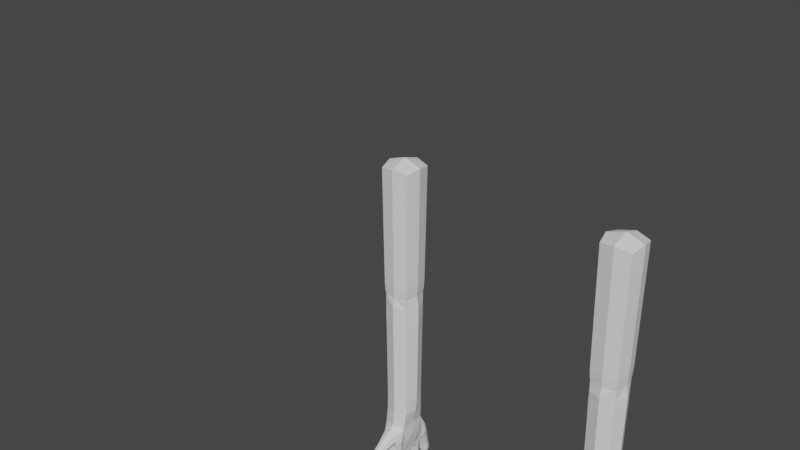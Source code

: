 # Source: arms_edit_jumping.blend  (saved by Blender 2.91.10; exported with 4.5.12 LTS)
import bpy
from mathutils import Matrix  # noqa: F401  (used for matrix-valued properties, if any)

bpy.ops.wm.read_factory_settings(use_empty=True)
scene = bpy.context.scene
scene.name = 'Scene'

# ---- collections
col_collection = bpy.data.collections.new('Collection'); scene.collection.children.link(col_collection)

# ---- world
world_world = bpy.data.worlds.new('World'); scene.world = world_world
world_world.use_nodes = True; world_world.node_tree.nodes.clear()
_N = world_world.node_tree.nodes; _L = world_world.node_tree.links
n0 = _N.new('ShaderNodeOutputWorld'); n0.name = 'World Output'; n0.location = (300, 300)
n1 = _N.new('ShaderNodeBackground'); n1.name = 'Background'; n1.location = (10, 300)
n1.inputs[0].default_value = (0.05088, 0.05088, 0.05088, 1.0)
_L.new(n1.outputs[0], n0.inputs[0])
n0.is_active_output = True
world_world.color = (0.05088, 0.05088, 0.05088)
world_world.use_sun_shadow = False
world_world.sun_shadow_jitter_overblur = 0.0

# ---- meshes
me_cube_001 = bpy.data.meshes.new('Cube.001')
me_cube_001.from_pydata([(0.3085, 2.228, 2.682), (-0.2509, 2.228, 2.661), (-0.2509, 2.788, 2.661), (0.3085, 2.788, 2.682), (0.3456, 2.3, 6.028), (-0.2619, 2.283, 6.062), (-0.2614, 2.792, 6.062), (0.3456, 2.775, 6.028), (-0.483, 2.357, 6.141), (-0.4784, 2.66, 6.139), (-0.453, 2.638, 6.406), (-0.3748, 2.304, 6.433), (-0.4493, 2.353, 6.581), (-0.4476, 2.663, 6.581), (-0.1715, 2.682, 6.741), (-0.1716, 2.334, 6.741), (0.1524, 2.699, 6.713), (0.1524, 2.331, 6.713), (0.4537, 2.66, 6.73), (0.4537, 2.356, 6.73), (0.643, 2.655, 6.527), (0.643, 2.361, 6.527), (-1.002, 2.474, 6.52), (-0.9964, 2.603, 6.518), (-0.9188, 2.601, 6.621), (-0.9243, 2.473, 6.623), (-0.5487, 2.444, 7.726), (-0.5487, 2.573, 7.726), (-0.4217, 2.573, 7.749), (-0.4217, 2.444, 7.749), (-0.07445, 2.444, 7.939), (-0.07445, 2.573, 7.939), (0.05441, 2.573, 7.942), (0.05441, 2.444, 7.942), (0.5088, 2.573, 7.646), (0.5088, 2.444, 7.646), (0.3811, 2.444, 7.664), (0.3811, 2.573, 7.664), (0.8389, 2.573, 7.302), (0.8389, 2.444, 7.302), (0.7137, 2.444, 7.333), (0.7137, 2.573, 7.333), (-0.7394, 2.429, 6.295), (-0.7317, 2.618, 6.292), (-0.6363, 2.616, 6.454), (-0.644, 2.428, 6.457), (-0.4835, 2.419, 7.209), (-0.4835, 2.598, 7.209), (-0.3071, 2.598, 7.24), (-0.3071, 2.419, 7.24), (-0.08454, 2.419, 7.361), (-0.08454, 2.598, 7.361), (0.09447, 2.598, 7.366), (0.09447, 2.419, 7.366), (0.4704, 2.598, 7.201), (0.4704, 2.419, 7.201), (0.2935, 2.419, 7.229), (0.2935, 2.598, 7.229), (0.7932, 2.598, 7.025), (0.7932, 2.419, 7.025), (0.622, 2.419, 7.078), (0.622, 2.598, 7.078), (0.3081, 2.229, 3.239), (-0.2505, 2.229, 3.239), (-0.2505, 2.787, 3.239), (0.3081, 2.787, 3.239), (0.2899, 2.247, 5.288), (-0.2323, 2.247, 5.295), (-0.2323, 2.769, 5.295), (0.2899, 2.769, 5.288), (-0.9065, 2.447, 6.421), (-0.899, 2.619, 6.418), (-0.7974, 2.617, 6.556), (-0.805, 2.445, 6.559), (-0.5136, 2.422, 7.402), (-0.5136, 2.594, 7.402), (-0.3443, 2.594, 7.431), (-0.3443, 2.422, 7.431), (-0.5458, 2.422, 7.585), (-0.5458, 2.594, 7.585), (-0.3765, 2.594, 7.615), (-0.3765, 2.422, 7.615), (-0.08656, 2.422, 7.578), (-0.08656, 2.594, 7.578), (0.08525, 2.594, 7.582), (0.08525, 2.422, 7.582), (-0.09191, 2.422, 7.784), (-0.09191, 2.594, 7.784), (0.0799, 2.594, 7.788), (0.0799, 2.422, 7.788), (0.5032, 2.594, 7.452), (0.5032, 2.422, 7.452), (0.333, 2.422, 7.476), (0.333, 2.594, 7.476), (0.8322, 2.594, 7.185), (0.8322, 2.422, 7.185), (0.6657, 2.422, 7.227), (0.6657, 2.594, 7.227), (-0.46, 2.399, 6.96), (-0.46, 2.617, 6.96), (-0.2522, 2.617, 7.005), (-0.2522, 2.399, 7.005), (-0.09324, 2.399, 7.09), (-0.09324, 2.617, 7.09), (0.1129, 2.617, 7.095), (0.1129, 2.399, 7.095), (0.4435, 2.617, 6.964), (0.4435, 2.399, 6.964), (0.2431, 2.399, 7.0), (0.2431, 2.617, 7.0), (0.7447, 2.617, 6.824), (0.7447, 2.399, 6.824), (0.5499, 2.399, 6.899), (0.5499, 2.617, 6.899), (-0.5452, 2.384, 6.153), (-0.5384, 2.639, 6.151), (-0.4593, 2.383, 6.408), (0.5234, 2.696, 6.317), (0.6792, 2.508, 6.494), (-1.016, 2.539, 6.514), (0.5234, 2.32, 6.317), (0.4444, 2.508, 5.963), (0.5468, 2.31, 6.617), (-0.9649, 2.617, 6.575), (0.3436, 2.362, 6.696), (0.2602, 2.285, 6.364), (-0.04642, 2.278, 6.383), (0.0444, 2.275, 5.982), (-0.3634, 2.508, 5.934), (0.04444, 2.858, 5.981), (-0.4502, 2.371, 6.455), (0.3436, 2.712, 6.696), (-0.9209, 2.537, 6.639), (0.2602, 2.79, 6.364), (0.5468, 2.706, 6.617), (-0.04636, 2.797, 6.383), (-0.5578, 2.511, 6.104), (-0.5035, 2.335, 6.281), (-0.4401, 2.51, 6.455), (-0.504, 2.645, 6.133), (-0.2415, 2.303, 6.419), (-0.03072, 2.355, 6.726), (-0.03069, 2.719, 6.726), (-0.446, 2.646, 6.453), (-0.51, 2.372, 6.135), (-0.3386, 2.306, 6.633), (-0.9717, 2.46, 6.578), (-0.4586, 2.304, 6.334), (-0.414, 2.318, 6.135), (-0.4907, 2.508, 6.07), (0.0288, 2.849, 2.652), (-0.4114, 2.698, 6.134), (-0.2408, 2.772, 6.419), (-0.4539, 2.712, 6.332), (-0.3122, 2.508, 2.678), (-0.3378, 2.711, 6.633), (-0.4695, 2.508, 6.629), (0.0288, 2.167, 2.652), (0.3698, 2.508, 2.678), (-0.4945, 2.686, 6.278), (-0.487, 2.43, 7.748), (-0.4096, 2.508, 7.761), (-0.487, 2.587, 7.748), (-0.5644, 2.508, 7.734), (-0.01032, 2.43, 7.952), (0.06823, 2.508, 7.954), (-0.01032, 2.587, 7.952), (-0.08886, 2.508, 7.95), (0.4469, 2.587, 7.669), (0.3691, 2.508, 7.68), (0.4469, 2.43, 7.669), (0.5247, 2.508, 7.658), (0.7783, 2.587, 7.326), (0.7019, 2.508, 7.344), (0.7783, 2.43, 7.326), (0.8546, 2.508, 7.307), (0.3078, 2.229, 2.911), (0.0288, 2.124, 3.239), (-0.2502, 2.229, 2.911), (-0.3553, 2.508, 3.239), (-0.2502, 2.787, 2.911), (0.0288, 2.892, 3.239), (0.3078, 2.787, 2.911), (0.4129, 2.508, 3.239), (0.3027, 2.234, 3.589), (0.0288, 2.149, 5.291), (-0.2452, 2.234, 3.59), (-0.3302, 2.508, 5.296), (-0.2452, 2.782, 3.59), (0.0288, 2.867, 5.291), (0.3027, 2.782, 3.589), (0.3878, 2.508, 5.287), (0.2962, 2.246, 5.636), (-0.236, 2.244, 5.653), (-0.2359, 2.772, 5.653), (0.2962, 2.77, 5.636), (-0.8301, 2.442, 6.363), (-0.9218, 2.534, 6.393), (-0.8224, 2.616, 6.36), (-0.7534, 2.524, 6.263), (-0.8468, 2.65, 6.487), (-0.7245, 2.614, 6.504), (-0.6825, 2.652, 6.373), (-0.7822, 2.53, 6.584), (-0.7322, 2.44, 6.506), (-0.6223, 2.522, 6.486), (-0.8572, 2.414, 6.49), (-0.6932, 2.393, 6.377), (-0.9726, 2.455, 6.475), (-0.9655, 2.619, 6.473), (-0.8667, 2.617, 6.604), (-0.8738, 2.452, 6.607), (-0.4978, 2.422, 7.309), (-0.5454, 2.508, 7.396), (-0.4978, 2.595, 7.309), (-0.5165, 2.508, 7.203), (-0.429, 2.626, 7.417), (-0.3276, 2.595, 7.339), (-0.3953, 2.631, 7.224), (-0.3126, 2.508, 7.437), (-0.3276, 2.422, 7.339), (-0.274, 2.508, 7.245), (-0.429, 2.39, 7.417), (-0.3953, 2.385, 7.224), (-0.5297, 2.422, 7.494), (-0.5775, 2.508, 7.58), (-0.5297, 2.594, 7.494), (-0.4611, 2.626, 7.6), (-0.3604, 2.594, 7.523), (-0.3447, 2.508, 7.62), (-0.3604, 2.422, 7.523), (-0.4611, 2.39, 7.6), (-0.5572, 2.426, 7.672), (-0.5572, 2.59, 7.672), (-0.3951, 2.59, 7.7), (-0.3951, 2.426, 7.7), (-0.0843, 2.422, 7.473), (-0.1188, 2.508, 7.577), (-0.0843, 2.595, 7.473), (-0.1181, 2.508, 7.36), (-0.0006518, 2.626, 7.58), (0.08841, 2.595, 7.478), (0.004966, 2.631, 7.364), (0.1175, 2.508, 7.583), (0.08841, 2.422, 7.478), (0.128, 2.508, 7.367), (-0.0006526, 2.39, 7.58), (0.004966, 2.385, 7.364), (-0.08924, 2.422, 7.681), (-0.1241, 2.508, 7.783), (-0.08923, 2.594, 7.681), (-0.006006, 2.626, 7.786), (0.08258, 2.594, 7.685), (0.1121, 2.508, 7.789), (0.08258, 2.422, 7.685), (-0.006007, 2.39, 7.786), (-0.09074, 2.426, 7.881), (-0.09074, 2.59, 7.881), (0.07371, 2.59, 7.885), (0.07371, 2.426, 7.885), (0.4856, 2.595, 7.325), (0.5351, 2.508, 7.447), (0.4856, 2.422, 7.325), (0.5036, 2.508, 7.196), (0.4181, 2.39, 7.464), (0.3147, 2.422, 7.35), (0.3819, 2.385, 7.215), (0.3011, 2.508, 7.481), (0.3147, 2.595, 7.35), (0.2603, 2.508, 7.234), (0.4181, 2.626, 7.464), (0.3819, 2.631, 7.215), (0.5163, 2.59, 7.572), (0.5163, 2.426, 7.572), (0.3534, 2.426, 7.595), (0.3534, 2.59, 7.595), (0.8134, 2.595, 7.108), (0.8634, 2.508, 7.177), (0.8134, 2.422, 7.108), (0.8252, 2.508, 7.016), (0.7489, 2.39, 7.206), (0.6469, 2.422, 7.154), (0.7076, 2.385, 7.052), (0.6345, 2.508, 7.235), (0.6469, 2.595, 7.154), (0.5899, 2.508, 7.088), (0.7489, 2.626, 7.206), (0.7076, 2.631, 7.052), (0.8459, 2.59, 7.256), (0.8459, 2.426, 7.256), (0.6861, 2.426, 7.295), (0.6861, 2.59, 7.295), (-0.6317, 2.406, 6.215), (-0.6243, 2.628, 6.213), (-0.5295, 2.627, 6.414), (-0.5368, 2.405, 6.416), (-0.4492, 2.384, 6.799), (-0.499, 2.508, 6.952), (-0.449, 2.632, 6.799), (-0.3561, 2.658, 6.983), (-0.2246, 2.634, 6.872), (-0.2132, 2.508, 7.014), (-0.2246, 2.382, 6.872), (-0.1573, 2.508, 6.836), (-0.3561, 2.359, 6.983), (-0.4714, 2.411, 7.094), (-0.4714, 2.605, 7.094), (-0.2805, 2.605, 7.129), (-0.2805, 2.411, 7.129), (-0.1021, 2.382, 6.927), (-0.1319, 2.508, 7.089), (-0.1021, 2.634, 6.927), (0.009833, 2.658, 7.093), (0.1168, 2.635, 6.93), (0.1516, 2.508, 7.096), (0.1168, 2.381, 6.93), (0.1649, 2.508, 6.837), (0.009832, 2.359, 7.093), (-0.08862, 2.411, 7.235), (-0.08862, 2.605, 7.235), (0.1046, 2.605, 7.24), (0.1046, 2.411, 7.24), (0.427, 2.632, 6.84), (0.481, 2.508, 6.957), (0.427, 2.384, 6.84), (0.4576, 2.508, 6.769), (0.3433, 2.359, 6.982), (0.2203, 2.381, 6.876), (0.2056, 2.508, 7.007), (0.2203, 2.635, 6.876), (0.3433, 2.658, 6.982), (0.4583, 2.605, 7.083), (0.4583, 2.411, 7.083), (0.268, 2.411, 7.115), (0.268, 2.605, 7.115), (0.7101, 2.631, 6.692), (0.7812, 2.508, 6.81), (0.7101, 2.385, 6.692), (0.6473, 2.359, 6.862), (0.5137, 2.384, 6.795), (0.5134, 2.508, 6.914), (0.5137, 2.632, 6.795), (0.6473, 2.658, 6.862), (0.7706, 2.605, 6.933), (0.7706, 2.411, 6.933), (0.5874, 2.411, 6.995), (0.5874, 2.605, 6.995), (0.0288, 2.131, 3.589), (0.4127, 2.508, 2.907), (0.0288, 2.892, 2.907), (-0.3551, 2.508, 2.907), (0.07885, 2.269, 6.246), (0.4055, 2.508, 3.589), (0.0288, 2.885, 3.589), (0.0288, 2.124, 2.907), (0.7825, 2.508, 7.343), (0.07887, 2.827, 6.245), (-0.3479, 2.508, 3.59), (-0.4327, 2.508, 6.049), (-0.3717, 2.745, 6.367), (-0.3741, 2.271, 6.368), (-0.1118, 2.305, 6.51), (0.4303, 2.746, 6.492), (0.4303, 2.329, 6.492), (0.451, 2.508, 7.699), (-0.01093, 2.508, 7.976), (-0.4907, 2.508, 7.769), (-0.4391, 2.508, 6.512), (-0.1116, 2.769, 6.51), (-0.4799, 2.321, 6.293), (-0.5186, 2.509, 6.075), (-0.9849, 2.539, 6.589), (0.5627, 2.508, 6.257), (-0.4728, 2.696, 6.291), (0.3267, 2.21, 2.427), (0.03039, 2.189, 5.641), (-0.3339, 2.508, 5.648), (0.0304, 2.867, 5.641), (0.3944, 2.508, 5.629), (-0.8446, 2.529, 6.335), (-0.772, 2.647, 6.431), (-0.71, 2.527, 6.532), (-0.7826, 2.408, 6.435), (-0.9884, 2.537, 6.45), (-0.9155, 2.649, 6.538), (-0.8524, 2.534, 6.631), (-0.9253, 2.423, 6.542), (-0.5297, 2.508, 7.303), (-0.4127, 2.627, 7.324), (-0.2957, 2.508, 7.344), (-0.4127, 2.389, 7.324), (-0.5614, 2.508, 7.488), (-0.4451, 2.626, 7.508), (-0.3287, 2.508, 7.529), (-0.4451, 2.39, 7.508), (-0.5878, 2.508, 7.667), (-0.4763, 2.621, 7.687), (-0.3649, 2.508, 7.706), (-0.4763, 2.395, 7.687), (-0.1167, 2.508, 7.473), (0.002058, 2.627, 7.476), (0.1208, 2.508, 7.479), (0.002058, 2.389, 7.476), (-0.1214, 2.508, 7.68), (-0.003329, 2.626, 7.683), (0.1148, 2.508, 7.686), (-0.00333, 2.39, 7.683), (-0.1217, 2.508, 7.881), (-0.008543, 2.621, 7.884), (0.1046, 2.508, 7.887), (-0.008543, 2.395, 7.884), (0.5176, 2.508, 7.32), (0.4002, 2.389, 7.337), (0.2827, 2.508, 7.355), (0.4002, 2.627, 7.337), (0.5471, 2.508, 7.569), (0.435, 2.395, 7.585), (0.323, 2.508, 7.601), (0.435, 2.621, 7.585), (0.8446, 2.508, 7.099), (0.7301, 2.389, 7.131), (0.6157, 2.508, 7.162), (0.7301, 2.627, 7.131), (0.8761, 2.508, 7.249), (0.7662, 2.395, 7.276), (0.6563, 2.508, 7.303), (0.7662, 2.621, 7.276), (-0.6458, 2.517, 6.176), (-0.5755, 2.669, 6.313), (-0.5154, 2.516, 6.453), (-0.5857, 2.364, 6.316), (-0.4882, 2.508, 6.792), (-0.3389, 2.678, 6.832), (-0.1848, 2.508, 6.892), (-0.339, 2.338, 6.832), (-0.5072, 2.508, 7.088), (-0.376, 2.642, 7.112), (-0.2447, 2.508, 7.135), (-0.376, 2.374, 7.112), (-0.138, 2.508, 6.934), (0.005464, 2.679, 6.926), (0.1554, 2.508, 6.94), (0.005461, 2.337, 6.926), (-0.1248, 2.508, 7.234), (0.007979, 2.642, 7.237), (0.1408, 2.508, 7.241), (0.007978, 2.374, 7.237), (0.4615, 2.508, 6.837), (0.3266, 2.338, 6.854), (0.185, 2.508, 6.891), (0.3266, 2.678, 6.854), (0.494, 2.508, 7.077), (0.3631, 2.374, 7.099), (0.2323, 2.508, 7.121), (0.3631, 2.642, 7.099), (0.7472, 2.508, 6.673), (0.6112, 2.339, 6.742), (0.4801, 2.508, 6.814), (0.6112, 2.677, 6.742), (0.8049, 2.508, 6.921), (0.679, 2.374, 6.964), (0.553, 2.508, 7.007), (0.679, 2.642, 6.964), (0.3159, 2.221, 2.618), (-0.2583, 2.221, 2.618), (-0.2583, 2.795, 2.618), (0.3159, 2.795, 2.618), (0.0288, 2.858, 2.561), (-0.3212, 2.508, 2.561), (0.0288, 2.158, 2.561), (0.3788, 2.508, 2.561), (0.3549, 2.182, -0.2625), (-0.2692, 2.21, 2.427), (-0.2692, 2.806, 2.427), (0.3267, 2.806, 2.427), (0.0288, 2.871, 2.369), (-0.3344, 2.508, 2.369), (0.0288, 2.145, 2.369), (0.392, 2.508, 2.369), (-0.2973, 2.182, -0.2625), (-0.2973, 2.834, -0.2625), (0.3549, 2.834, -0.2625), (0.0288, 2.906, -0.3264), (-0.3687, 2.508, -0.3264), (0.0288, 2.111, -0.3264), (0.4263, 2.508, -0.3264), (0.0288, 2.508, -0.4606)], [], [(66, 185, 347, 184), (185, 67, 186, 347), (347, 186, 63, 177), (184, 347, 177, 62), (65, 183, 348, 182), (183, 62, 176, 348), (348, 176, 0, 158), (182, 348, 158, 3), (64, 181, 349, 180), (181, 65, 182, 349), (349, 182, 3, 150), (180, 349, 150, 2), (63, 179, 350, 178), (179, 64, 180, 350), (350, 180, 2, 154), (178, 350, 154, 1), (17, 126, 351, 125), (5, 127, 351, 126), (4, 125, 351, 127), (69, 191, 352, 190), (191, 66, 184, 352), (352, 184, 62, 183), (190, 352, 183, 65), (68, 189, 353, 188), (189, 69, 190, 353), (353, 190, 65, 181), (188, 353, 181, 64), (62, 177, 354, 176), (177, 63, 178, 354), (354, 178, 1, 157), (176, 354, 157, 0), (41, 173, 355, 172), (173, 40, 174, 355), (355, 174, 39, 175), (172, 355, 175, 38), (6, 135, 356, 129), (16, 133, 356, 135), (7, 129, 356, 133), (67, 187, 357, 186), (187, 68, 188, 357), (357, 188, 64, 179), (186, 357, 179, 63), (9, 151, 358, 149), (151, 6, 128, 358), (358, 128, 5, 148), (149, 358, 148, 8), (13, 155, 359, 153), (155, 14, 152, 359), (359, 152, 6, 151), (153, 359, 151, 9), (12, 147, 360, 145), (147, 8, 148, 360), (360, 148, 5, 140), (145, 360, 140, 15), (15, 140, 361, 141), (5, 126, 361, 140), (17, 141, 361, 126), (18, 134, 362, 131), (134, 20, 117, 362), (362, 117, 7, 133), (131, 362, 133, 16), (19, 124, 363, 122), (124, 17, 125, 363), (363, 125, 4, 120), (122, 363, 120, 21), (37, 169, 364, 168), (169, 36, 170, 364), (364, 170, 35, 171), (168, 364, 171, 34), (33, 165, 365, 164), (165, 32, 166, 365), (365, 166, 31, 167), (164, 365, 167, 30), (29, 161, 366, 160), (161, 28, 162, 366), (366, 162, 27, 163), (160, 366, 163, 26), (13, 143, 367, 156), (143, 10, 138, 367), (367, 138, 116, 130), (156, 367, 130, 12), (6, 152, 368, 135), (14, 142, 368, 152), (16, 135, 368, 142), (12, 130, 369, 147), (130, 116, 137, 369), (369, 137, 114, 144), (147, 369, 144, 8), (8, 144, 370, 149), (144, 114, 136, 370), (370, 136, 115, 139), (149, 370, 139, 9), (25, 132, 371, 146), (132, 24, 123, 371), (371, 123, 23, 119), (146, 371, 119, 22), (7, 117, 372, 121), (117, 20, 118, 372), (372, 118, 21, 120), (121, 372, 120, 4), (9, 139, 373, 153), (139, 115, 159, 373), (373, 159, 10, 143), (153, 373, 143, 13), (2, 150, 467, 465), (157, 1, 464, 469), (158, 0, 463, 470), (1, 154, 468, 464), (4, 127, 375, 192), (127, 5, 193, 375), (375, 193, 67, 185), (192, 375, 185, 66), (5, 128, 376, 193), (128, 6, 194, 376), (376, 194, 68, 187), (193, 376, 187, 67), (6, 129, 377, 194), (129, 7, 195, 377), (377, 195, 69, 189), (194, 377, 189, 68), (7, 121, 378, 195), (121, 4, 192, 378), (378, 192, 66, 191), (195, 378, 191, 69), (70, 197, 379, 196), (197, 71, 198, 379), (379, 198, 43, 199), (196, 379, 199, 42), (71, 200, 380, 198), (200, 72, 201, 380), (380, 201, 44, 202), (198, 380, 202, 43), (72, 203, 381, 201), (203, 73, 204, 381), (381, 204, 45, 205), (201, 381, 205, 44), (73, 206, 382, 204), (206, 70, 196, 382), (382, 196, 42, 207), (204, 382, 207, 45), (22, 119, 383, 208), (119, 23, 209, 383), (383, 209, 71, 197), (208, 383, 197, 70), (23, 123, 384, 209), (123, 24, 210, 384), (384, 210, 72, 200), (209, 384, 200, 71), (24, 132, 385, 210), (132, 25, 211, 385), (385, 211, 73, 203), (210, 385, 203, 72), (25, 146, 386, 211), (146, 22, 208, 386), (386, 208, 70, 206), (211, 386, 206, 73), (74, 213, 387, 212), (213, 75, 214, 387), (387, 214, 47, 215), (212, 387, 215, 46), (75, 216, 388, 214), (216, 76, 217, 388), (388, 217, 48, 218), (214, 388, 218, 47), (76, 219, 389, 217), (219, 77, 220, 389), (389, 220, 49, 221), (217, 389, 221, 48), (77, 222, 390, 220), (222, 74, 212, 390), (390, 212, 46, 223), (220, 390, 223, 49), (78, 225, 391, 224), (225, 79, 226, 391), (391, 226, 75, 213), (224, 391, 213, 74), (79, 227, 392, 226), (227, 80, 228, 392), (392, 228, 76, 216), (226, 392, 216, 75), (80, 229, 393, 228), (229, 81, 230, 393), (393, 230, 77, 219), (228, 393, 219, 76), (81, 231, 394, 230), (231, 78, 224, 394), (394, 224, 74, 222), (230, 394, 222, 77), (26, 163, 395, 232), (163, 27, 233, 395), (395, 233, 79, 225), (232, 395, 225, 78), (27, 162, 396, 233), (162, 28, 234, 396), (396, 234, 80, 227), (233, 396, 227, 79), (28, 161, 397, 234), (161, 29, 235, 397), (397, 235, 81, 229), (234, 397, 229, 80), (29, 160, 398, 235), (160, 26, 232, 398), (398, 232, 78, 231), (235, 398, 231, 81), (82, 237, 399, 236), (237, 83, 238, 399), (399, 238, 51, 239), (236, 399, 239, 50), (83, 240, 400, 238), (240, 84, 241, 400), (400, 241, 52, 242), (238, 400, 242, 51), (84, 243, 401, 241), (243, 85, 244, 401), (401, 244, 53, 245), (241, 401, 245, 52), (85, 246, 402, 244), (246, 82, 236, 402), (402, 236, 50, 247), (244, 402, 247, 53), (86, 249, 403, 248), (249, 87, 250, 403), (403, 250, 83, 237), (248, 403, 237, 82), (87, 251, 404, 250), (251, 88, 252, 404), (404, 252, 84, 240), (250, 404, 240, 83), (88, 253, 405, 252), (253, 89, 254, 405), (405, 254, 85, 243), (252, 405, 243, 84), (89, 255, 406, 254), (255, 86, 248, 406), (406, 248, 82, 246), (254, 406, 246, 85), (30, 167, 407, 256), (167, 31, 257, 407), (407, 257, 87, 249), (256, 407, 249, 86), (31, 166, 408, 257), (166, 32, 258, 408), (408, 258, 88, 251), (257, 408, 251, 87), (32, 165, 409, 258), (165, 33, 259, 409), (409, 259, 89, 253), (258, 409, 253, 88), (33, 164, 410, 259), (164, 30, 256, 410), (410, 256, 86, 255), (259, 410, 255, 89), (90, 261, 411, 260), (261, 91, 262, 411), (411, 262, 55, 263), (260, 411, 263, 54), (91, 264, 412, 262), (264, 92, 265, 412), (412, 265, 56, 266), (262, 412, 266, 55), (92, 267, 413, 265), (267, 93, 268, 413), (413, 268, 57, 269), (265, 413, 269, 56), (93, 270, 414, 268), (270, 90, 260, 414), (414, 260, 54, 271), (268, 414, 271, 57), (34, 171, 415, 272), (171, 35, 273, 415), (415, 273, 91, 261), (272, 415, 261, 90), (35, 170, 416, 273), (170, 36, 274, 416), (416, 274, 92, 264), (273, 416, 264, 91), (36, 169, 417, 274), (169, 37, 275, 417), (417, 275, 93, 267), (274, 417, 267, 92), (37, 168, 418, 275), (168, 34, 272, 418), (418, 272, 90, 270), (275, 418, 270, 93), (94, 277, 419, 276), (277, 95, 278, 419), (419, 278, 59, 279), (276, 419, 279, 58), (95, 280, 420, 278), (280, 96, 281, 420), (420, 281, 60, 282), (278, 420, 282, 59), (96, 283, 421, 281), (283, 97, 284, 421), (421, 284, 61, 285), (281, 421, 285, 60), (97, 286, 422, 284), (286, 94, 276, 422), (422, 276, 58, 287), (284, 422, 287, 61), (38, 175, 423, 288), (175, 39, 289, 423), (423, 289, 95, 277), (288, 423, 277, 94), (39, 174, 424, 289), (174, 40, 290, 424), (424, 290, 96, 280), (289, 424, 280, 95), (40, 173, 425, 290), (173, 41, 291, 425), (425, 291, 97, 283), (290, 425, 283, 96), (41, 172, 426, 291), (172, 38, 288, 426), (426, 288, 94, 286), (291, 426, 286, 97), (42, 199, 427, 292), (199, 43, 293, 427), (427, 293, 115, 136), (292, 427, 136, 114), (43, 202, 428, 293), (202, 44, 294, 428), (428, 294, 10, 159), (293, 428, 159, 115), (44, 205, 429, 294), (205, 45, 295, 429), (429, 295, 116, 138), (294, 429, 138, 10), (45, 207, 430, 295), (207, 42, 292, 430), (430, 292, 114, 137), (295, 430, 137, 116), (98, 297, 431, 296), (297, 99, 298, 431), (431, 298, 13, 156), (296, 431, 156, 12), (99, 299, 432, 298), (299, 100, 300, 432), (432, 300, 14, 155), (298, 432, 155, 13), (100, 301, 433, 300), (301, 101, 302, 433), (433, 302, 15, 303), (300, 433, 303, 14), (101, 304, 434, 302), (304, 98, 296, 434), (434, 296, 12, 145), (302, 434, 145, 15), (46, 215, 435, 305), (215, 47, 306, 435), (435, 306, 99, 297), (305, 435, 297, 98), (47, 218, 436, 306), (218, 48, 307, 436), (436, 307, 100, 299), (306, 436, 299, 99), (48, 221, 437, 307), (221, 49, 308, 437), (437, 308, 101, 301), (307, 437, 301, 100), (49, 223, 438, 308), (223, 46, 305, 438), (438, 305, 98, 304), (308, 438, 304, 101), (102, 310, 439, 309), (310, 103, 311, 439), (439, 311, 14, 303), (309, 439, 303, 15), (103, 312, 440, 311), (312, 104, 313, 440), (440, 313, 16, 142), (311, 440, 142, 14), (104, 314, 441, 313), (314, 105, 315, 441), (441, 315, 17, 316), (313, 441, 316, 16), (105, 317, 442, 315), (317, 102, 309, 442), (442, 309, 15, 141), (315, 442, 141, 17), (50, 239, 443, 318), (239, 51, 319, 443), (443, 319, 103, 310), (318, 443, 310, 102), (51, 242, 444, 319), (242, 52, 320, 444), (444, 320, 104, 312), (319, 444, 312, 103), (52, 245, 445, 320), (245, 53, 321, 445), (445, 321, 105, 314), (320, 445, 314, 104), (53, 247, 446, 321), (247, 50, 318, 446), (446, 318, 102, 317), (321, 446, 317, 105), (106, 323, 447, 322), (323, 107, 324, 447), (447, 324, 19, 325), (322, 447, 325, 18), (107, 326, 448, 324), (326, 108, 327, 448), (448, 327, 17, 124), (324, 448, 124, 19), (108, 328, 449, 327), (328, 109, 329, 449), (449, 329, 16, 316), (327, 449, 316, 17), (109, 330, 450, 329), (330, 106, 322, 450), (450, 322, 18, 131), (329, 450, 131, 16), (54, 263, 451, 331), (263, 55, 332, 451), (451, 332, 107, 323), (331, 451, 323, 106), (55, 266, 452, 332), (266, 56, 333, 452), (452, 333, 108, 326), (332, 452, 326, 107), (56, 269, 453, 333), (269, 57, 334, 453), (453, 334, 109, 328), (333, 453, 328, 108), (57, 271, 454, 334), (271, 54, 331, 454), (454, 331, 106, 330), (334, 454, 330, 109), (110, 336, 455, 335), (336, 111, 337, 455), (455, 337, 21, 118), (335, 455, 118, 20), (111, 338, 456, 337), (338, 112, 339, 456), (456, 339, 19, 122), (337, 456, 122, 21), (112, 340, 457, 339), (340, 113, 341, 457), (457, 341, 18, 325), (339, 457, 325, 19), (113, 342, 458, 341), (342, 110, 335, 458), (458, 335, 20, 134), (341, 458, 134, 18), (58, 279, 459, 343), (279, 59, 344, 459), (459, 344, 111, 336), (343, 459, 336, 110), (59, 282, 460, 344), (282, 60, 345, 460), (460, 345, 112, 338), (344, 460, 338, 111), (60, 285, 461, 345), (285, 61, 346, 461), (461, 346, 113, 340), (345, 461, 340, 112), (61, 287, 462, 346), (287, 58, 343, 462), (462, 343, 110, 342), (346, 462, 342, 113), (464, 468, 476, 472), (463, 469, 477, 374), (466, 470, 478, 474), (467, 466, 474, 475), (154, 2, 465, 468), (3, 158, 470, 466), (0, 157, 469, 463), (150, 3, 466, 467), (475, 474, 481, 482), (476, 473, 480, 483), (477, 472, 479, 484), (478, 374, 471, 485), (465, 467, 475, 473), (470, 463, 374, 478), (469, 464, 472, 477), (468, 465, 473, 476), (471, 484, 486, 485), (484, 479, 483, 486), (486, 483, 480, 482), (485, 486, 482, 481), (474, 478, 485, 481), (374, 477, 484, 471), (472, 476, 483, 479), (473, 475, 482, 480)])
me_cube_001.use_remesh_fix_poles = True
me_cube_001.use_remesh_preserve_attributes = False
me_cube_001.update()
me_cube_002 = bpy.data.meshes.new('Cube.002')
me_cube_002.from_pydata([(0.3122, 2.254, 2.682), (-0.2472, 2.254, 2.661), (-0.2472, 2.813, 2.661), (0.3122, 2.813, 2.682), (0.3493, 2.326, 6.028), (-0.2582, 2.309, 6.062), (-0.2578, 2.817, 6.062), (0.3493, 2.8, 6.028), (-0.4793, 2.382, 6.141), (-0.4747, 2.685, 6.139), (-0.4493, 2.663, 6.406), (-0.3711, 2.329, 6.433), (-0.4456, 2.378, 6.581), (-0.4439, 2.689, 6.581), (-0.1678, 2.707, 6.741), (-0.1679, 2.359, 6.741), (0.1561, 2.724, 6.713), (0.1561, 2.356, 6.713), (0.4574, 2.685, 6.73), (0.4574, 2.381, 6.73), (0.6467, 2.68, 6.527), (0.6467, 2.387, 6.527), (-0.9983, 2.5, 6.52), (-0.9927, 2.628, 6.518), (-0.9151, 2.627, 6.621), (-0.9206, 2.498, 6.623), (-0.545, 2.469, 7.726), (-0.545, 2.598, 7.726), (-0.418, 2.598, 7.749), (-0.418, 2.469, 7.749), (-0.07077, 2.469, 7.939), (-0.07077, 2.598, 7.939), (0.05809, 2.598, 7.942), (0.05809, 2.469, 7.942), (0.5124, 2.598, 7.646), (0.5124, 2.469, 7.646), (0.3848, 2.469, 7.664), (0.3848, 2.598, 7.664), (0.8426, 2.598, 7.302), (0.8426, 2.469, 7.302), (0.7173, 2.469, 7.333), (0.7173, 2.598, 7.333), (-0.7357, 2.455, 6.295), (-0.728, 2.643, 6.292), (-0.6326, 2.641, 6.454), (-0.6404, 2.453, 6.457), (-0.4798, 2.444, 7.209), (-0.4798, 2.623, 7.209), (-0.3034, 2.623, 7.24), (-0.3034, 2.444, 7.24), (-0.08085, 2.444, 7.361), (-0.08085, 2.623, 7.361), (0.09815, 2.623, 7.366), (0.09815, 2.444, 7.366), (0.4741, 2.623, 7.201), (0.4741, 2.444, 7.201), (0.2972, 2.444, 7.229), (0.2972, 2.623, 7.229), (0.7968, 2.623, 7.025), (0.7968, 2.444, 7.025), (0.6257, 2.444, 7.078), (0.6257, 2.623, 7.078), (0.3118, 2.254, 3.239), (-0.2469, 2.254, 3.239), (-0.2469, 2.813, 3.239), (0.3118, 2.813, 3.239), (0.2936, 2.272, 5.288), (-0.2286, 2.272, 5.295), (-0.2286, 2.795, 5.295), (0.2936, 2.795, 5.288), (-0.9029, 2.473, 6.421), (-0.8953, 2.644, 6.418), (-0.7938, 2.642, 6.556), (-0.8013, 2.47, 6.559), (-0.51, 2.447, 7.402), (-0.51, 2.619, 7.402), (-0.3407, 2.619, 7.431), (-0.3407, 2.447, 7.431), (-0.5421, 2.447, 7.585), (-0.5421, 2.619, 7.585), (-0.3728, 2.619, 7.615), (-0.3728, 2.447, 7.615), (-0.08288, 2.447, 7.578), (-0.08288, 2.619, 7.578), (0.08894, 2.619, 7.582), (0.08893, 2.447, 7.582), (-0.08823, 2.447, 7.784), (-0.08823, 2.619, 7.784), (0.08358, 2.619, 7.788), (0.08358, 2.447, 7.788), (0.5068, 2.619, 7.452), (0.5068, 2.447, 7.452), (0.3367, 2.447, 7.476), (0.3367, 2.619, 7.476), (0.8359, 2.619, 7.185), (0.8359, 2.447, 7.185), (0.6694, 2.447, 7.227), (0.6694, 2.619, 7.227), (-0.4563, 2.425, 6.96), (-0.4563, 2.642, 6.96), (-0.2485, 2.642, 7.005), (-0.2485, 2.425, 7.005), (-0.08956, 2.425, 7.09), (-0.08956, 2.642, 7.09), (0.1166, 2.642, 7.095), (0.1166, 2.425, 7.095), (0.4471, 2.642, 6.964), (0.4471, 2.425, 6.964), (0.2468, 2.425, 7.0), (0.2468, 2.642, 7.0), (0.7484, 2.642, 6.824), (0.7484, 2.425, 6.824), (0.5536, 2.425, 6.899), (0.5536, 2.642, 6.899), (-0.5415, 2.409, 6.153), (-0.5347, 2.664, 6.151), (-0.4556, 2.408, 6.408), (0.5271, 2.721, 6.317), (0.6829, 2.533, 6.494), (-1.012, 2.565, 6.514), (0.5271, 2.345, 6.317), (0.4481, 2.533, 5.963), (0.5505, 2.336, 6.617), (-0.9612, 2.642, 6.575), (0.3473, 2.388, 6.696), (0.2639, 2.31, 6.364), (-0.04274, 2.303, 6.383), (0.04809, 2.3, 5.982), (-0.3598, 2.533, 5.934), (0.04813, 2.883, 5.981), (-0.4466, 2.396, 6.455), (0.3473, 2.737, 6.696), (-0.9173, 2.563, 6.639), (0.2639, 2.815, 6.364), (0.5505, 2.731, 6.617), (-0.04268, 2.822, 6.383), (-0.5542, 2.536, 6.104), (-0.4998, 2.361, 6.281), (-0.4364, 2.536, 6.455), (-0.5003, 2.671, 6.133), (-0.2379, 2.328, 6.419), (-0.02704, 2.38, 6.726), (-0.02701, 2.745, 6.726), (-0.4423, 2.671, 6.453), (-0.5063, 2.397, 6.135), (-0.335, 2.331, 6.633), (-0.968, 2.485, 6.578), (-0.4549, 2.329, 6.334), (-0.4104, 2.343, 6.135), (-0.4871, 2.534, 6.07), (0.03248, 2.874, 2.652), (-0.4078, 2.724, 6.134), (-0.2371, 2.797, 6.419), (-0.4502, 2.738, 6.332), (-0.3085, 2.533, 2.678), (-0.3341, 2.736, 6.633), (-0.4658, 2.533, 6.629), (0.03248, 2.192, 2.652), (0.3735, 2.533, 2.678), (-0.4908, 2.711, 6.278), (-0.4833, 2.455, 7.748), (-0.4059, 2.533, 7.761), (-0.4833, 2.612, 7.748), (-0.5607, 2.533, 7.734), (-0.006634, 2.455, 7.952), (0.07191, 2.533, 7.954), (-0.006633, 2.612, 7.952), (-0.08518, 2.533, 7.95), (0.4506, 2.612, 7.669), (0.3728, 2.533, 7.68), (0.4506, 2.455, 7.669), (0.5284, 2.533, 7.658), (0.7819, 2.612, 7.326), (0.7056, 2.533, 7.344), (0.7819, 2.455, 7.326), (0.8583, 2.533, 7.307), (0.3115, 2.254, 2.911), (0.03248, 2.149, 3.239), (-0.2465, 2.254, 2.911), (-0.3516, 2.533, 3.239), (-0.2465, 2.812, 2.911), (0.03248, 2.917, 3.239), (0.3115, 2.812, 2.911), (0.4166, 2.533, 3.239), (0.3064, 2.259, 3.589), (0.03248, 2.174, 5.291), (-0.2415, 2.259, 3.59), (-0.3265, 2.533, 5.296), (-0.2415, 2.807, 3.59), (0.03248, 2.893, 5.291), (0.3064, 2.807, 3.589), (0.3915, 2.533, 5.287), (0.2999, 2.271, 5.636), (-0.2323, 2.269, 5.653), (-0.2322, 2.797, 5.653), (0.2999, 2.795, 5.636), (-0.8264, 2.467, 6.363), (-0.9181, 2.559, 6.393), (-0.8187, 2.641, 6.36), (-0.7497, 2.549, 6.263), (-0.8431, 2.675, 6.487), (-0.7208, 2.639, 6.504), (-0.6789, 2.677, 6.373), (-0.7785, 2.556, 6.584), (-0.7285, 2.465, 6.506), (-0.6186, 2.547, 6.486), (-0.8535, 2.439, 6.49), (-0.6895, 2.418, 6.377), (-0.9689, 2.48, 6.475), (-0.9618, 2.644, 6.473), (-0.863, 2.642, 6.604), (-0.8701, 2.478, 6.607), (-0.4941, 2.447, 7.309), (-0.5417, 2.533, 7.396), (-0.4941, 2.62, 7.309), (-0.5129, 2.533, 7.203), (-0.4253, 2.652, 7.417), (-0.324, 2.62, 7.339), (-0.3916, 2.656, 7.224), (-0.3089, 2.533, 7.437), (-0.324, 2.447, 7.339), (-0.2703, 2.533, 7.245), (-0.4253, 2.415, 7.417), (-0.3916, 2.41, 7.224), (-0.526, 2.447, 7.494), (-0.5738, 2.533, 7.58), (-0.526, 2.619, 7.494), (-0.4574, 2.652, 7.6), (-0.3567, 2.619, 7.523), (-0.341, 2.533, 7.62), (-0.3567, 2.447, 7.523), (-0.4574, 2.415, 7.6), (-0.5535, 2.451, 7.672), (-0.5535, 2.616, 7.672), (-0.3915, 2.616, 7.7), (-0.3915, 2.451, 7.7), (-0.08062, 2.447, 7.473), (-0.1151, 2.533, 7.577), (-0.08062, 2.62, 7.473), (-0.1144, 2.533, 7.36), (0.00303, 2.652, 7.58), (0.0921, 2.62, 7.478), (0.008649, 2.656, 7.364), (0.1211, 2.533, 7.583), (0.09209, 2.447, 7.478), (0.1317, 2.533, 7.367), (0.003029, 2.415, 7.58), (0.008648, 2.41, 7.364), (-0.08555, 2.447, 7.681), (-0.1204, 2.533, 7.783), (-0.08555, 2.619, 7.681), (-0.002324, 2.652, 7.786), (0.08626, 2.619, 7.685), (0.1158, 2.533, 7.789), (0.08626, 2.447, 7.685), (-0.002325, 2.415, 7.786), (-0.08706, 2.451, 7.881), (-0.08706, 2.616, 7.881), (0.07739, 2.616, 7.885), (0.07739, 2.451, 7.885), (0.4893, 2.62, 7.325), (0.5387, 2.533, 7.447), (0.4893, 2.447, 7.325), (0.5072, 2.533, 7.196), (0.4218, 2.415, 7.464), (0.3184, 2.447, 7.35), (0.3856, 2.41, 7.215), (0.3048, 2.533, 7.481), (0.3184, 2.62, 7.35), (0.264, 2.533, 7.234), (0.4218, 2.652, 7.464), (0.3856, 2.656, 7.215), (0.52, 2.616, 7.572), (0.52, 2.451, 7.572), (0.3571, 2.451, 7.595), (0.3571, 2.616, 7.595), (0.817, 2.62, 7.108), (0.8671, 2.533, 7.177), (0.817, 2.447, 7.108), (0.8289, 2.533, 7.016), (0.7526, 2.415, 7.206), (0.6506, 2.447, 7.154), (0.7113, 2.41, 7.052), (0.6381, 2.533, 7.235), (0.6506, 2.62, 7.154), (0.5936, 2.533, 7.088), (0.7526, 2.652, 7.206), (0.7113, 2.656, 7.052), (0.8496, 2.616, 7.256), (0.8496, 2.451, 7.256), (0.6898, 2.451, 7.295), (0.6898, 2.616, 7.295), (-0.628, 2.431, 6.215), (-0.6206, 2.653, 6.213), (-0.5258, 2.652, 6.414), (-0.5331, 2.43, 6.416), (-0.4455, 2.409, 6.799), (-0.4953, 2.533, 6.952), (-0.4454, 2.657, 6.799), (-0.3524, 2.683, 6.983), (-0.2209, 2.659, 6.872), (-0.2096, 2.533, 7.014), (-0.2209, 2.408, 6.872), (-0.1536, 2.533, 6.836), (-0.3524, 2.384, 6.983), (-0.4677, 2.436, 7.094), (-0.4677, 2.631, 7.094), (-0.2768, 2.631, 7.129), (-0.2768, 2.436, 7.129), (-0.09843, 2.408, 6.927), (-0.1282, 2.533, 7.089), (-0.09842, 2.659, 6.927), (0.01351, 2.683, 7.093), (0.1205, 2.66, 6.93), (0.1552, 2.533, 7.096), (0.1205, 2.406, 6.93), (0.1686, 2.533, 6.837), (0.01351, 2.384, 7.093), (-0.08493, 2.436, 7.235), (-0.08493, 2.631, 7.235), (0.1083, 2.631, 7.24), (0.1083, 2.436, 7.24), (0.4307, 2.657, 6.84), (0.4847, 2.533, 6.957), (0.4307, 2.41, 6.84), (0.4613, 2.533, 6.769), (0.347, 2.384, 6.982), (0.224, 2.406, 6.876), (0.2092, 2.533, 7.007), (0.224, 2.66, 6.876), (0.347, 2.683, 6.982), (0.462, 2.631, 7.083), (0.462, 2.436, 7.083), (0.2717, 2.436, 7.115), (0.2717, 2.631, 7.115), (0.7138, 2.657, 6.692), (0.7849, 2.533, 6.81), (0.7138, 2.41, 6.692), (0.651, 2.384, 6.862), (0.5174, 2.41, 6.795), (0.5171, 2.533, 6.914), (0.5174, 2.657, 6.795), (0.651, 2.683, 6.862), (0.7743, 2.631, 6.933), (0.7743, 2.436, 6.933), (0.5911, 2.436, 6.995), (0.5911, 2.631, 6.995), (0.03248, 2.157, 3.589), (0.4164, 2.533, 2.907), (0.03248, 2.917, 2.907), (-0.3514, 2.533, 2.907), (0.08253, 2.295, 6.246), (0.4092, 2.533, 3.589), (0.03248, 2.91, 3.589), (0.03248, 2.149, 2.907), (0.7861, 2.533, 7.343), (0.08255, 2.853, 6.245), (-0.3442, 2.533, 3.59), (-0.429, 2.533, 6.049), (-0.368, 2.77, 6.367), (-0.3705, 2.297, 6.368), (-0.1081, 2.33, 6.51), (0.4339, 2.771, 6.492), (0.4339, 2.354, 6.492), (0.4547, 2.533, 7.699), (-0.007249, 2.533, 7.976), (-0.487, 2.533, 7.769), (-0.4355, 2.534, 6.512), (-0.108, 2.794, 6.51), (-0.4762, 2.346, 6.293), (-0.515, 2.534, 6.075), (-0.9812, 2.565, 6.589), (0.5664, 2.533, 6.257), (-0.4691, 2.721, 6.291), (0.3304, 2.235, 2.427), (0.03407, 2.214, 5.641), (-0.3302, 2.533, 5.648), (0.03409, 2.892, 5.641), (0.3981, 2.533, 5.629), (-0.8409, 2.554, 6.335), (-0.7683, 2.673, 6.431), (-0.7063, 2.552, 6.532), (-0.7789, 2.434, 6.435), (-0.9847, 2.563, 6.45), (-0.9119, 2.674, 6.538), (-0.8488, 2.559, 6.631), (-0.9217, 2.448, 6.542), (-0.526, 2.533, 7.303), (-0.4091, 2.652, 7.324), (-0.2921, 2.533, 7.344), (-0.4091, 2.415, 7.324), (-0.5578, 2.533, 7.488), (-0.4414, 2.652, 7.508), (-0.325, 2.533, 7.529), (-0.4414, 2.415, 7.508), (-0.5841, 2.533, 7.667), (-0.4727, 2.647, 7.687), (-0.3612, 2.533, 7.706), (-0.4727, 2.42, 7.687), (-0.113, 2.533, 7.473), (0.00574, 2.652, 7.476), (0.1245, 2.533, 7.479), (0.00574, 2.415, 7.476), (-0.1178, 2.533, 7.68), (0.0003529, 2.652, 7.683), (0.1185, 2.533, 7.686), (0.0003522, 2.415, 7.683), (-0.118, 2.533, 7.881), (-0.004861, 2.647, 7.884), (0.1083, 2.533, 7.887), (-0.004862, 2.42, 7.884), (0.5213, 2.533, 7.32), (0.4038, 2.415, 7.337), (0.2864, 2.533, 7.355), (0.4038, 2.652, 7.337), (0.5508, 2.533, 7.569), (0.4387, 2.42, 7.585), (0.3266, 2.533, 7.601), (0.4387, 2.647, 7.585), (0.8483, 2.533, 7.099), (0.7338, 2.415, 7.131), (0.6193, 2.533, 7.162), (0.7338, 2.652, 7.131), (0.8798, 2.533, 7.249), (0.7699, 2.42, 7.276), (0.66, 2.533, 7.303), (0.7699, 2.647, 7.276), (-0.6421, 2.542, 6.176), (-0.5718, 2.694, 6.313), (-0.5117, 2.541, 6.453), (-0.582, 2.389, 6.316), (-0.4845, 2.533, 6.792), (-0.3353, 2.703, 6.832), (-0.1811, 2.533, 6.892), (-0.3354, 2.364, 6.832), (-0.5036, 2.533, 7.088), (-0.3723, 2.667, 7.112), (-0.241, 2.533, 7.135), (-0.3723, 2.4, 7.112), (-0.1343, 2.533, 6.934), (0.009146, 2.704, 6.926), (0.1591, 2.533, 6.94), (0.009144, 2.363, 6.926), (-0.1212, 2.533, 7.234), (0.01166, 2.667, 7.237), (0.1445, 2.533, 7.241), (0.01166, 2.4, 7.237), (0.4652, 2.533, 6.837), (0.3303, 2.363, 6.854), (0.1886, 2.533, 6.891), (0.3303, 2.703, 6.854), (0.4977, 2.533, 7.077), (0.3668, 2.4, 7.099), (0.236, 2.533, 7.121), (0.3668, 2.667, 7.099), (0.7509, 2.533, 6.673), (0.6149, 2.364, 6.742), (0.4837, 2.533, 6.814), (0.6149, 2.702, 6.742), (0.8086, 2.533, 6.921), (0.6827, 2.4, 6.964), (0.5567, 2.533, 7.007), (0.6827, 2.667, 6.964), (0.3196, 2.246, 2.618), (-0.2546, 2.246, 2.618), (-0.2546, 2.82, 2.618), (0.3196, 2.82, 2.618), (0.03248, 2.883, 2.561), (-0.3175, 2.533, 2.561), (0.03248, 2.183, 2.561), (0.3825, 2.533, 2.561), (0.3585, 2.207, -0.2625), (-0.2655, 2.235, 2.427), (-0.2655, 2.831, 2.427), (0.3304, 2.831, 2.427), (0.03248, 2.897, 2.369), (-0.3308, 2.533, 2.369), (0.03248, 2.17, 2.369), (0.3957, 2.533, 2.369), (-0.2936, 2.207, -0.2625), (-0.2936, 2.859, -0.2625), (0.3585, 2.859, -0.2625), (0.03248, 2.931, -0.3264), (-0.365, 2.533, -0.3264), (0.03248, 2.136, -0.3264), (0.43, 2.533, -0.3264), (0.03248, 2.533, -0.4606)], [], [(66, 185, 347, 184), (185, 67, 186, 347), (347, 186, 63, 177), (184, 347, 177, 62), (65, 183, 348, 182), (183, 62, 176, 348), (348, 176, 0, 158), (182, 348, 158, 3), (64, 181, 349, 180), (181, 65, 182, 349), (349, 182, 3, 150), (180, 349, 150, 2), (63, 179, 350, 178), (179, 64, 180, 350), (350, 180, 2, 154), (178, 350, 154, 1), (17, 126, 351, 125), (5, 127, 351, 126), (4, 125, 351, 127), (69, 191, 352, 190), (191, 66, 184, 352), (352, 184, 62, 183), (190, 352, 183, 65), (68, 189, 353, 188), (189, 69, 190, 353), (353, 190, 65, 181), (188, 353, 181, 64), (62, 177, 354, 176), (177, 63, 178, 354), (354, 178, 1, 157), (176, 354, 157, 0), (41, 173, 355, 172), (173, 40, 174, 355), (355, 174, 39, 175), (172, 355, 175, 38), (6, 135, 356, 129), (16, 133, 356, 135), (7, 129, 356, 133), (67, 187, 357, 186), (187, 68, 188, 357), (357, 188, 64, 179), (186, 357, 179, 63), (9, 151, 358, 149), (151, 6, 128, 358), (358, 128, 5, 148), (149, 358, 148, 8), (13, 155, 359, 153), (155, 14, 152, 359), (359, 152, 6, 151), (153, 359, 151, 9), (12, 147, 360, 145), (147, 8, 148, 360), (360, 148, 5, 140), (145, 360, 140, 15), (15, 140, 361, 141), (5, 126, 361, 140), (17, 141, 361, 126), (18, 134, 362, 131), (134, 20, 117, 362), (362, 117, 7, 133), (131, 362, 133, 16), (19, 124, 363, 122), (124, 17, 125, 363), (363, 125, 4, 120), (122, 363, 120, 21), (37, 169, 364, 168), (169, 36, 170, 364), (364, 170, 35, 171), (168, 364, 171, 34), (33, 165, 365, 164), (165, 32, 166, 365), (365, 166, 31, 167), (164, 365, 167, 30), (29, 161, 366, 160), (161, 28, 162, 366), (366, 162, 27, 163), (160, 366, 163, 26), (13, 143, 367, 156), (143, 10, 138, 367), (367, 138, 116, 130), (156, 367, 130, 12), (6, 152, 368, 135), (14, 142, 368, 152), (16, 135, 368, 142), (12, 130, 369, 147), (130, 116, 137, 369), (369, 137, 114, 144), (147, 369, 144, 8), (8, 144, 370, 149), (144, 114, 136, 370), (370, 136, 115, 139), (149, 370, 139, 9), (25, 132, 371, 146), (132, 24, 123, 371), (371, 123, 23, 119), (146, 371, 119, 22), (7, 117, 372, 121), (117, 20, 118, 372), (372, 118, 21, 120), (121, 372, 120, 4), (9, 139, 373, 153), (139, 115, 159, 373), (373, 159, 10, 143), (153, 373, 143, 13), (2, 150, 467, 465), (157, 1, 464, 469), (158, 0, 463, 470), (1, 154, 468, 464), (4, 127, 375, 192), (127, 5, 193, 375), (375, 193, 67, 185), (192, 375, 185, 66), (5, 128, 376, 193), (128, 6, 194, 376), (376, 194, 68, 187), (193, 376, 187, 67), (6, 129, 377, 194), (129, 7, 195, 377), (377, 195, 69, 189), (194, 377, 189, 68), (7, 121, 378, 195), (121, 4, 192, 378), (378, 192, 66, 191), (195, 378, 191, 69), (70, 197, 379, 196), (197, 71, 198, 379), (379, 198, 43, 199), (196, 379, 199, 42), (71, 200, 380, 198), (200, 72, 201, 380), (380, 201, 44, 202), (198, 380, 202, 43), (72, 203, 381, 201), (203, 73, 204, 381), (381, 204, 45, 205), (201, 381, 205, 44), (73, 206, 382, 204), (206, 70, 196, 382), (382, 196, 42, 207), (204, 382, 207, 45), (22, 119, 383, 208), (119, 23, 209, 383), (383, 209, 71, 197), (208, 383, 197, 70), (23, 123, 384, 209), (123, 24, 210, 384), (384, 210, 72, 200), (209, 384, 200, 71), (24, 132, 385, 210), (132, 25, 211, 385), (385, 211, 73, 203), (210, 385, 203, 72), (25, 146, 386, 211), (146, 22, 208, 386), (386, 208, 70, 206), (211, 386, 206, 73), (74, 213, 387, 212), (213, 75, 214, 387), (387, 214, 47, 215), (212, 387, 215, 46), (75, 216, 388, 214), (216, 76, 217, 388), (388, 217, 48, 218), (214, 388, 218, 47), (76, 219, 389, 217), (219, 77, 220, 389), (389, 220, 49, 221), (217, 389, 221, 48), (77, 222, 390, 220), (222, 74, 212, 390), (390, 212, 46, 223), (220, 390, 223, 49), (78, 225, 391, 224), (225, 79, 226, 391), (391, 226, 75, 213), (224, 391, 213, 74), (79, 227, 392, 226), (227, 80, 228, 392), (392, 228, 76, 216), (226, 392, 216, 75), (80, 229, 393, 228), (229, 81, 230, 393), (393, 230, 77, 219), (228, 393, 219, 76), (81, 231, 394, 230), (231, 78, 224, 394), (394, 224, 74, 222), (230, 394, 222, 77), (26, 163, 395, 232), (163, 27, 233, 395), (395, 233, 79, 225), (232, 395, 225, 78), (27, 162, 396, 233), (162, 28, 234, 396), (396, 234, 80, 227), (233, 396, 227, 79), (28, 161, 397, 234), (161, 29, 235, 397), (397, 235, 81, 229), (234, 397, 229, 80), (29, 160, 398, 235), (160, 26, 232, 398), (398, 232, 78, 231), (235, 398, 231, 81), (82, 237, 399, 236), (237, 83, 238, 399), (399, 238, 51, 239), (236, 399, 239, 50), (83, 240, 400, 238), (240, 84, 241, 400), (400, 241, 52, 242), (238, 400, 242, 51), (84, 243, 401, 241), (243, 85, 244, 401), (401, 244, 53, 245), (241, 401, 245, 52), (85, 246, 402, 244), (246, 82, 236, 402), (402, 236, 50, 247), (244, 402, 247, 53), (86, 249, 403, 248), (249, 87, 250, 403), (403, 250, 83, 237), (248, 403, 237, 82), (87, 251, 404, 250), (251, 88, 252, 404), (404, 252, 84, 240), (250, 404, 240, 83), (88, 253, 405, 252), (253, 89, 254, 405), (405, 254, 85, 243), (252, 405, 243, 84), (89, 255, 406, 254), (255, 86, 248, 406), (406, 248, 82, 246), (254, 406, 246, 85), (30, 167, 407, 256), (167, 31, 257, 407), (407, 257, 87, 249), (256, 407, 249, 86), (31, 166, 408, 257), (166, 32, 258, 408), (408, 258, 88, 251), (257, 408, 251, 87), (32, 165, 409, 258), (165, 33, 259, 409), (409, 259, 89, 253), (258, 409, 253, 88), (33, 164, 410, 259), (164, 30, 256, 410), (410, 256, 86, 255), (259, 410, 255, 89), (90, 261, 411, 260), (261, 91, 262, 411), (411, 262, 55, 263), (260, 411, 263, 54), (91, 264, 412, 262), (264, 92, 265, 412), (412, 265, 56, 266), (262, 412, 266, 55), (92, 267, 413, 265), (267, 93, 268, 413), (413, 268, 57, 269), (265, 413, 269, 56), (93, 270, 414, 268), (270, 90, 260, 414), (414, 260, 54, 271), (268, 414, 271, 57), (34, 171, 415, 272), (171, 35, 273, 415), (415, 273, 91, 261), (272, 415, 261, 90), (35, 170, 416, 273), (170, 36, 274, 416), (416, 274, 92, 264), (273, 416, 264, 91), (36, 169, 417, 274), (169, 37, 275, 417), (417, 275, 93, 267), (274, 417, 267, 92), (37, 168, 418, 275), (168, 34, 272, 418), (418, 272, 90, 270), (275, 418, 270, 93), (94, 277, 419, 276), (277, 95, 278, 419), (419, 278, 59, 279), (276, 419, 279, 58), (95, 280, 420, 278), (280, 96, 281, 420), (420, 281, 60, 282), (278, 420, 282, 59), (96, 283, 421, 281), (283, 97, 284, 421), (421, 284, 61, 285), (281, 421, 285, 60), (97, 286, 422, 284), (286, 94, 276, 422), (422, 276, 58, 287), (284, 422, 287, 61), (38, 175, 423, 288), (175, 39, 289, 423), (423, 289, 95, 277), (288, 423, 277, 94), (39, 174, 424, 289), (174, 40, 290, 424), (424, 290, 96, 280), (289, 424, 280, 95), (40, 173, 425, 290), (173, 41, 291, 425), (425, 291, 97, 283), (290, 425, 283, 96), (41, 172, 426, 291), (172, 38, 288, 426), (426, 288, 94, 286), (291, 426, 286, 97), (42, 199, 427, 292), (199, 43, 293, 427), (427, 293, 115, 136), (292, 427, 136, 114), (43, 202, 428, 293), (202, 44, 294, 428), (428, 294, 10, 159), (293, 428, 159, 115), (44, 205, 429, 294), (205, 45, 295, 429), (429, 295, 116, 138), (294, 429, 138, 10), (45, 207, 430, 295), (207, 42, 292, 430), (430, 292, 114, 137), (295, 430, 137, 116), (98, 297, 431, 296), (297, 99, 298, 431), (431, 298, 13, 156), (296, 431, 156, 12), (99, 299, 432, 298), (299, 100, 300, 432), (432, 300, 14, 155), (298, 432, 155, 13), (100, 301, 433, 300), (301, 101, 302, 433), (433, 302, 15, 303), (300, 433, 303, 14), (101, 304, 434, 302), (304, 98, 296, 434), (434, 296, 12, 145), (302, 434, 145, 15), (46, 215, 435, 305), (215, 47, 306, 435), (435, 306, 99, 297), (305, 435, 297, 98), (47, 218, 436, 306), (218, 48, 307, 436), (436, 307, 100, 299), (306, 436, 299, 99), (48, 221, 437, 307), (221, 49, 308, 437), (437, 308, 101, 301), (307, 437, 301, 100), (49, 223, 438, 308), (223, 46, 305, 438), (438, 305, 98, 304), (308, 438, 304, 101), (102, 310, 439, 309), (310, 103, 311, 439), (439, 311, 14, 303), (309, 439, 303, 15), (103, 312, 440, 311), (312, 104, 313, 440), (440, 313, 16, 142), (311, 440, 142, 14), (104, 314, 441, 313), (314, 105, 315, 441), (441, 315, 17, 316), (313, 441, 316, 16), (105, 317, 442, 315), (317, 102, 309, 442), (442, 309, 15, 141), (315, 442, 141, 17), (50, 239, 443, 318), (239, 51, 319, 443), (443, 319, 103, 310), (318, 443, 310, 102), (51, 242, 444, 319), (242, 52, 320, 444), (444, 320, 104, 312), (319, 444, 312, 103), (52, 245, 445, 320), (245, 53, 321, 445), (445, 321, 105, 314), (320, 445, 314, 104), (53, 247, 446, 321), (247, 50, 318, 446), (446, 318, 102, 317), (321, 446, 317, 105), (106, 323, 447, 322), (323, 107, 324, 447), (447, 324, 19, 325), (322, 447, 325, 18), (107, 326, 448, 324), (326, 108, 327, 448), (448, 327, 17, 124), (324, 448, 124, 19), (108, 328, 449, 327), (328, 109, 329, 449), (449, 329, 16, 316), (327, 449, 316, 17), (109, 330, 450, 329), (330, 106, 322, 450), (450, 322, 18, 131), (329, 450, 131, 16), (54, 263, 451, 331), (263, 55, 332, 451), (451, 332, 107, 323), (331, 451, 323, 106), (55, 266, 452, 332), (266, 56, 333, 452), (452, 333, 108, 326), (332, 452, 326, 107), (56, 269, 453, 333), (269, 57, 334, 453), (453, 334, 109, 328), (333, 453, 328, 108), (57, 271, 454, 334), (271, 54, 331, 454), (454, 331, 106, 330), (334, 454, 330, 109), (110, 336, 455, 335), (336, 111, 337, 455), (455, 337, 21, 118), (335, 455, 118, 20), (111, 338, 456, 337), (338, 112, 339, 456), (456, 339, 19, 122), (337, 456, 122, 21), (112, 340, 457, 339), (340, 113, 341, 457), (457, 341, 18, 325), (339, 457, 325, 19), (113, 342, 458, 341), (342, 110, 335, 458), (458, 335, 20, 134), (341, 458, 134, 18), (58, 279, 459, 343), (279, 59, 344, 459), (459, 344, 111, 336), (343, 459, 336, 110), (59, 282, 460, 344), (282, 60, 345, 460), (460, 345, 112, 338), (344, 460, 338, 111), (60, 285, 461, 345), (285, 61, 346, 461), (461, 346, 113, 340), (345, 461, 340, 112), (61, 287, 462, 346), (287, 58, 343, 462), (462, 343, 110, 342), (346, 462, 342, 113), (464, 468, 476, 472), (463, 469, 477, 374), (466, 470, 478, 474), (467, 466, 474, 475), (154, 2, 465, 468), (3, 158, 470, 466), (0, 157, 469, 463), (150, 3, 466, 467), (475, 474, 481, 482), (476, 473, 480, 483), (477, 472, 479, 484), (478, 374, 471, 485), (465, 467, 475, 473), (470, 463, 374, 478), (469, 464, 472, 477), (468, 465, 473, 476), (471, 484, 486, 485), (484, 479, 483, 486), (486, 483, 480, 482), (485, 486, 482, 481), (474, 478, 485, 481), (374, 477, 484, 471), (472, 476, 483, 479), (473, 475, 482, 480)])
me_cube_002.use_remesh_fix_poles = True
me_cube_002.use_remesh_preserve_attributes = False
me_cube_002.update()
arm_armature = bpy.data.armatures.new('Armature')  # bones are not reproduced
arm_armature_001 = bpy.data.armatures.new('Armature.001')  # bones are not reproduced

# ---- objects
ob_cube = bpy.data.objects.new('Cube', me_cube_001)
ob_leftarm = bpy.data.objects.new('LeftArm', arm_armature)
ob_rightarm = bpy.data.objects.new('RightArm', arm_armature_001)
ob_cube_001 = bpy.data.objects.new('Cube.001', me_cube_002)

# ---- transforms, parenting, visibility, modifiers, constraints
ob_cube.parent = ob_leftarm
ob_cube.matrix_parent_inverse = Matrix(((7.55e-08, 1.0, 8.47e-22, 2.407e-35), (1.0, -7.55e-08, 1.51e-07, 4.292e-21), (1.51e-07, -1.14e-14, -1.0, -2.842e-14), (-0.0, 0.0, -0.0, 1.0)))
ob_cube.location = (0.0, 0.0, -2.842e-14)
ob_cube.rotation_euler = (3.142, -1.423e-15, 1.571)
ob_cube.lineart.crease_threshold = 0.0
_vg = ob_cube.vertex_groups.new(name='Bone')
for _i, _w in zip([0, 1, 2, 3, 62, 63, 64, 65, 150, 154, 157, 158, 176, 177, 178, 179, 180, 181, 182, 183, 348, 349, 350, 354, 374, 463, 464, 465, 466, 467, 468, 469, 470, 471, 472, 473, 474, 475, 476, 477, 478, 479, 480, 481, 482, 483, 484, 485, 486], [0.7526, 0.7794, 0.7792, 0.7553, 0.0461, 0.0438, 0.04368, 0.04655, 0.794, 0.7655, 0.7933, 0.7704, 0.23, 0.04069, 0.2231, 0.04215, 0.2225, 0.04088, 0.2316, 0.04415, 0.229, 0.2183, 0.225, 0.2178, 0.979, 0.838, 0.8359, 0.836, 0.8393, 0.8866, 0.8871, 0.8869, 0.8897, 0.9997, 0.9787, 0.9787, 0.9791, 0.9873, 0.9873, 0.9873, 0.9875, 0.9998, 0.9997, 0.9998, 1.0, 1.0, 1.0, 1.0, 1.0]): _vg.add([_i], _w, 'REPLACE')
_vg = ob_cube.vertex_groups.new(name='Bone.001')
for _i, _w in zip([4, 5, 6, 7, 66, 67, 68, 69, 121, 125, 126, 127, 128, 129, 133, 135, 148, 151, 185, 187, 189, 191, 192, 193, 194, 195, 351, 356, 358, 375, 376, 377, 378], [0.1664, 0.1021, 0.1254, 0.1524, 0.06004, 0.06037, 0.05833, 0.06001, 0.1557, 0.01136, 0.009445, 0.7439, 0.1509, 0.6084, 0.02803, 0.03245, 0.00772, 0.01751, 0.06106, 0.05631, 0.06016, 0.05802, 0.7145, 0.7291, 0.7031, 0.7123, 0.09518, 0.1074, 0.03845, 0.8018, 0.6737, 0.7581, 0.6865]): _vg.add([_i], _w, 'REPLACE')
_vg = ob_cube.vertex_groups.new(name='Bone.002')
for _i, _w in zip([5, 6, 8, 9, 10, 12, 13, 42, 43, 44, 45, 114, 115, 116, 126, 127, 128, 129, 130, 135, 136, 137, 138, 139, 140, 143, 144, 145, 147, 148, 149, 151, 152, 153, 155, 156, 159, 193, 194, 199, 202, 205, 207, 292, 293, 294, 295, 351, 356, 358, 359, 360, 367, 368, 369, 370, 373, 376, 427, 428, 429, 430], [0.7983, 0.7361, 0.817, 0.8152, 0.3841, 0.09042, 0.08801, 0.02769, 0.0466, 0.0231, 0.001732, 0.7073, 0.7055, 0.361, 0.06541, 0.07387, 0.7781, 0.1203, 0.2888, 0.08785, 0.7249, 0.6252, 0.2793, 0.7866, 0.1909, 0.3019, 0.7899, 0.04251, 0.6273, 0.8498, 0.8481, 0.8445, 0.2235, 0.6107, 0.04726, 0.002948, 0.6202, 0.09642, 0.1147, 0.03623, 0.04201, 0.0006397, 0.01316, 0.2119, 0.2258, 0.1551, 0.133, 0.02881, 0.06297, 0.8792, 0.5611, 0.5695, 0.1565, 0.04735, 0.6546, 0.8145, 0.6416, 0.1515, 0.2177, 0.2096, 0.1126, 0.1854]): _vg.add([_i], _w, 'REPLACE')
_vg = ob_cube.vertex_groups.new(name='Bone.007')
for _i, _w in zip([8, 9, 10, 12, 13, 42, 43, 44, 45, 70, 71, 72, 73, 114, 115, 116, 130, 136, 137, 138, 139, 143, 144, 147, 148, 149, 151, 152, 153, 159, 196, 197, 198, 199, 200, 201, 202, 203, 204, 205, 206, 207, 292, 293, 294, 295, 358, 359, 360, 367, 369, 370, 373, 379, 380, 381, 382, 427, 428, 429, 430], [0.1303, 0.1303, 0.2873, 0.06071, 0.05933, 0.7957, 0.7641, 0.7548, 0.7965, 0.01828, 0.05269, 0.05338, 0.01419, 0.2583, 0.2504, 0.2957, 0.1884, 0.2423, 0.2722, 0.3098, 0.1677, 0.1967, 0.1745, 0.1599, 0.06029, 0.1074, 0.05913, 0.0006632, 0.1783, 0.2662, 0.1534, 0.03613, 0.1857, 0.7829, 0.05564, 0.188, 0.7558, 0.03405, 0.1485, 0.7799, 0.004461, 0.8072, 0.7405, 0.7164, 0.6896, 0.7269, 0.04908, 0.078, 0.06834, 0.1512, 0.2022, 0.1478, 0.2137, 0.1686, 0.1904, 0.1669, 0.1383, 0.7354, 0.7042, 0.7141, 0.7447]): _vg.add([_i], _w, 'REPLACE')
_vg = ob_cube.vertex_groups.new(name='Bone.008')
for _i, _w in zip([22, 23, 24, 25, 42, 43, 44, 45, 70, 71, 72, 73, 119, 123, 132, 146, 196, 197, 198, 199, 200, 201, 202, 203, 204, 205, 206, 207, 208, 209, 210, 211, 292, 293, 294, 295, 371, 379, 380, 381, 382, 383, 384, 385, 386, 427, 428, 429, 430], [0.9963, 0.991, 0.9907, 0.9965, 0.162, 0.1825, 0.1854, 0.1591, 0.964, 0.9437, 0.9427, 0.966, 0.9953, 0.9921, 0.9952, 0.9984, 0.8383, 0.9543, 0.8015, 0.1712, 0.9403, 0.7977, 0.1869, 0.9552, 0.8431, 0.1698, 0.9713, 0.1535, 0.9906, 0.9812, 0.9809, 0.9911, 0.02021, 0.03382, 0.04082, 0.02136, 0.9982, 0.8213, 0.7954, 0.8221, 0.8546, 0.9864, 0.9799, 0.9866, 0.9935, 0.02539, 0.0397, 0.03027, 0.01663]): _vg.add([_i], _w, 'REPLACE')
_vg = ob_cube.vertex_groups.new(name='Bone.003')
for _i, _w in zip([5, 6, 10, 11, 12, 13, 14, 15, 17, 116, 126, 130, 135, 137, 138, 140, 141, 142, 143, 145, 147, 148, 151, 152, 153, 155, 156, 159, 294, 295, 296, 298, 300, 302, 303, 309, 351, 359, 360, 361, 367, 368, 369, 373, 428, 429, 430, 431, 432, 434], [0.002517, 0.02014, 0.24, 1.0, 0.6675, 0.6468, 0.07822, 0.4808, 0.009547, 0.2708, 0.1459, 0.4254, 0.06919, 0.06734, 0.3073, 0.5771, 0.1078, 0.02238, 0.3848, 0.7061, 0.1566, 0.0187, 0.005205, 0.4164, 0.1303, 0.6363, 0.4846, 0.0595, 0.08449, 0.08496, 0.1046, 0.09438, 0.004387, 0.09097, 0.0504, 0.04066, 0.01952, 0.2129, 0.2641, 0.4258, 0.5302, 0.1656, 0.1021, 0.08132, 0.005018, 0.1042, 0.006035, 0.08453, 0.071, 0.1153]): _vg.add([_i], _w, 'REPLACE')
_vg = ob_cube.vertex_groups.new(name='Bone.009')
for _i, _w in zip([10, 12, 13, 14, 15, 46, 47, 48, 49, 98, 99, 100, 101, 116, 130, 138, 141, 142, 143, 145, 155, 156, 215, 218, 221, 223, 296, 297, 298, 299, 300, 301, 302, 303, 304, 305, 306, 307, 308, 309, 311, 367, 431, 432, 433, 434, 435, 436, 437, 438, 439], [0.03369, 0.1465, 0.1478, 0.1361, 0.1691, 0.0229, 0.02284, 0.007604, 0.00791, 0.8178, 0.8167, 0.7931, 0.7961, 0.03167, 0.06545, 0.07423, 0.005663, 0.01128, 0.0674, 0.1453, 0.1382, 0.4531, 0.02372, 0.01366, 0.002198, 0.0139, 0.8434, 0.8248, 0.8407, 0.8075, 0.7489, 0.7905, 0.7623, 0.3102, 0.8096, 0.1677, 0.1677, 0.1485, 0.1494, 0.03413, 0.003556, 0.1401, 0.8769, 0.8077, 0.6937, 0.813, 0.1675, 0.1559, 0.1401, 0.1566, 0.07151]): _vg.add([_i], _w, 'REPLACE')
_vg = ob_cube.vertex_groups.new(name='Bone.010')
for _i, _w in zip([46, 47, 48, 49, 74, 75, 76, 77, 98, 99, 100, 101, 212, 213, 214, 215, 216, 217, 218, 219, 220, 221, 222, 223, 224, 226, 228, 230, 297, 299, 300, 301, 302, 304, 305, 306, 307, 308, 387, 388, 389, 390, 391, 392, 393, 394, 432, 433, 434, 435, 436, 437, 438], [0.9162, 0.9162, 0.9333, 0.9331, 0.1982, 0.1982, 0.1855, 0.1855, 0.1548, 0.1547, 0.1624, 0.1613, 0.791, 0.1979, 0.791, 0.9149, 0.1894, 0.8155, 0.9263, 0.1792, 0.8154, 0.9391, 0.1894, 0.9262, 0.04725, 0.04725, 0.03768, 0.03768, 0.1522, 0.1576, 0.01616, 0.159, 0.01577, 0.1575, 0.8172, 0.8169, 0.8366, 0.8359, 0.7892, 0.8055, 0.8247, 0.8055, 0.04698, 0.04041, 0.03328, 0.04041, 0.003879, 0.02171, 0.005066, 0.8177, 0.8293, 0.8453, 0.829]): _vg.add([_i], _w, 'REPLACE')
_vg = ob_cube.vertex_groups.new(name='Bone.011')
for _i, _w in zip([26, 27, 28, 29, 46, 47, 48, 49, 74, 75, 76, 77, 78, 79, 80, 81, 160, 161, 162, 163, 212, 213, 214, 215, 216, 217, 218, 219, 220, 221, 222, 223, 224, 225, 226, 227, 228, 229, 230, 231, 232, 233, 234, 235, 366, 387, 388, 389, 390, 391, 392, 393, 394, 395, 396, 397, 398], [0.9986, 0.9987, 0.9986, 0.9986, 0.0422, 0.04221, 0.0229, 0.02296, 0.7996, 0.7996, 0.813, 0.813, 0.988, 0.988, 0.989, 0.989, 0.999, 0.999, 0.999, 0.9991, 0.2001, 0.7998, 0.2001, 0.04429, 0.8089, 0.1781, 0.03104, 0.8195, 0.1781, 0.01671, 0.8089, 0.03108, 0.9509, 0.9881, 0.9509, 0.9888, 0.9558, 0.9896, 0.9558, 0.9888, 0.9967, 0.9967, 0.9968, 0.9968, 0.9996, 0.2017, 0.1871, 0.1697, 0.1871, 0.951, 0.9544, 0.958, 0.9544, 0.9968, 0.9969, 0.997, 0.9969]): _vg.add([_i], _w, 'REPLACE')
_vg = ob_cube.vertex_groups.new(name='Bone.004')
for _i, _w in zip([13, 14, 15, 16, 17, 125, 126, 129, 133, 135, 140, 141, 142, 145, 152, 153, 155, 300, 302, 303, 309, 311, 313, 315, 351, 356, 359, 360, 361, 368, 432, 433, 439, 440, 442], [0.009123, 0.3978, 0.2032, 0.1159, 0.1234, 0.01522, 0.5307, 0.005512, 0.04457, 0.5135, 0.1505, 0.649, 0.5716, 0.05179, 0.2169, 0.01608, 0.08624, 0.09479, 0.06296, 0.3033, 0.06013, 0.06793, 0.001392, 0.01846, 0.1238, 0.156, 0.07729, 0.05195, 0.4404, 0.5535, 0.03875, 0.1248, 0.06831, 0.0681, 0.0827]): _vg.add([_i], _w, 'REPLACE')
_vg = ob_cube.vertex_groups.new(name='Bone.012')
for _i, _w in zip([14, 15, 16, 17, 52, 53, 102, 103, 104, 105, 141, 142, 155, 245, 300, 302, 303, 309, 310, 311, 312, 313, 314, 315, 316, 317, 318, 319, 320, 321, 327, 329, 368, 432, 433, 439, 440, 441, 442, 443, 444, 445, 446, 449], [0.3402, 0.1, 0.09349, 0.06411, 0.001402, 0.001597, 0.8426, 0.8462, 0.8222, 0.8228, 0.09276, 0.1772, 0.05321, 0.0001593, 0.08638, 0.03574, 0.3057, 0.8184, 0.8522, 0.857, 0.8361, 0.8069, 0.8192, 0.8158, 0.2708, 0.8334, 0.138, 0.1389, 0.1424, 0.1431, 0.03586, 0.02107, 0.05424, 0.02403, 0.1267, 0.8198, 0.841, 0.7772, 0.8315, 0.133, 0.1391, 0.1395, 0.1389, 0.1155]): _vg.add([_i], _w, 'REPLACE')
_vg = ob_cube.vertex_groups.new(name='Bone.013')
for _i, _w in zip([50, 51, 52, 53, 82, 83, 84, 85, 102, 103, 104, 105, 236, 237, 238, 239, 240, 241, 242, 243, 244, 245, 246, 247, 248, 250, 252, 254, 310, 312, 314, 317, 318, 319, 320, 321, 399, 400, 401, 402, 403, 404, 405, 406, 441, 443, 444, 445, 446], [0.9431, 0.943, 0.941, 0.9409, 0.176, 0.176, 0.1704, 0.1704, 0.1317, 0.132, 0.1479, 0.1482, 0.8249, 0.1745, 0.8249, 0.9452, 0.1705, 0.8258, 0.9433, 0.1664, 0.8258, 0.9422, 0.1705, 0.9433, 0.02607, 0.02607, 0.02056, 0.02056, 0.124, 0.1394, 0.1483, 0.1407, 0.8526, 0.8521, 0.8468, 0.8462, 0.8274, 0.8281, 0.8288, 0.8281, 0.02543, 0.02154, 0.01757, 0.02154, 0.001411, 0.8582, 0.8514, 0.8495, 0.8513]): _vg.add([_i], _w, 'REPLACE')
_vg = ob_cube.vertex_groups.new(name='Bone.014')
for _i, _w in zip([30, 31, 32, 33, 50, 51, 52, 53, 82, 83, 84, 85, 86, 87, 88, 89, 164, 165, 166, 167, 236, 237, 238, 239, 240, 241, 242, 243, 244, 245, 246, 247, 248, 249, 250, 251, 252, 253, 254, 255, 256, 257, 258, 259, 365, 399, 400, 401, 402, 403, 404, 405, 406, 407, 408, 409, 410], [0.9991, 0.9991, 0.9993, 0.9993, 0.01357, 0.0136, 0.01489, 0.01495, 0.8229, 0.8229, 0.8286, 0.8286, 0.9915, 0.9915, 0.9925, 0.9925, 0.9994, 0.9995, 0.9994, 0.9993, 0.1701, 0.8245, 0.1701, 0.01181, 0.8285, 0.169, 0.01279, 0.8326, 0.1691, 0.01372, 0.8285, 0.01281, 0.9617, 0.9916, 0.9617, 0.9923, 0.9645, 0.993, 0.9645, 0.9923, 0.9978, 0.9978, 0.9982, 0.9982, 0.9998, 0.1678, 0.167, 0.1662, 0.167, 0.9621, 0.964, 0.966, 0.964, 0.9979, 0.9981, 0.9983, 0.9981]): _vg.add([_i], _w, 'REPLACE')
_vg = ob_cube.vertex_groups.new(name='Bone.005')
for _i, _w in zip([4, 6, 7, 14, 16, 17, 18, 19, 108, 109, 117, 120, 122, 124, 125, 126, 127, 129, 131, 133, 134, 135, 141, 142, 152, 313, 315, 316, 322, 324, 325, 326, 327, 328, 329, 339, 341, 351, 356, 361, 362, 363, 368, 440, 441, 442, 447, 448, 449, 450, 457], [0.03186, 0.0036, 0.03249, 0.001735, 0.5965, 0.5987, 0.1594, 0.1932, 0.008583, 0.005651, 0.009462, 0.003507, 0.0424, 0.6766, 0.1582, 0.1603, 0.05494, 0.06961, 0.5722, 0.1668, 0.04588, 0.1657, 0.08942, 0.1305, 0.02998, 0.0813, 0.07698, 0.3235, 0.06933, 0.08161, 0.1937, 0.003283, 0.1256, 0.009711, 0.1186, 0.06794, 0.05916, 0.5291, 0.4134, 0.05841, 0.1105, 0.0901, 0.09351, 0.02147, 0.07964, 0.005281, 0.07234, 0.1264, 0.1292, 0.118, 0.08834]): _vg.add([_i], _w, 'REPLACE')
_vg = ob_cube.vertex_groups.new(name='Bone.015')
for _i, _w in zip([16, 17, 18, 19, 54, 55, 56, 57, 106, 107, 108, 109, 122, 124, 131, 134, 263, 265, 266, 268, 269, 271, 313, 315, 316, 322, 323, 324, 325, 326, 327, 328, 329, 330, 331, 332, 333, 334, 339, 340, 341, 412, 413, 414, 441, 447, 448, 449, 450, 451, 452, 453, 454, 457], [0.09394, 0.1052, 0.1932, 0.1737, 0.1464, 0.1464, 0.1673, 0.1673, 0.9165, 0.917, 0.907, 0.9091, 0.008244, 0.1065, 0.1351, 0.02415, 0.138, 0.008338, 0.1547, 0.008352, 0.1681, 0.1545, 0.0495, 0.01507, 0.3498, 0.749, 0.924, 0.7556, 0.3385, 0.9161, 0.7807, 0.8989, 0.7923, 0.9142, 0.8358, 0.8349, 0.8054, 0.8048, 0.07622, 0.02357, 0.07799, 0.001098, 0.009203, 0.001073, 0.1023, 0.7573, 0.7901, 0.7263, 0.7805, 0.8468, 0.8214, 0.8007, 0.8211, 0.1504]): _vg.add([_i], _w, 'REPLACE')
_vg = ob_cube.vertex_groups.new(name='Bone.016')
for _i, _w in zip([54, 55, 56, 57, 90, 91, 92, 93, 106, 107, 108, 109, 260, 261, 262, 263, 264, 265, 266, 267, 268, 269, 270, 271, 274, 275, 323, 326, 328, 330, 331, 332, 333, 334, 411, 412, 413, 414, 417, 451, 452, 453, 454], [0.8313, 0.8311, 0.8034, 0.8034, 0.1291, 0.129, 0.1415, 0.1415, 0.01297, 0.01336, 0.02924, 0.02986, 0.8468, 0.1236, 0.8467, 0.8417, 0.1331, 0.8266, 0.8201, 0.1417, 0.8265, 0.8017, 0.1331, 0.8202, 0.006907, 0.006894, 0.006467, 0.02072, 0.03095, 0.02154, 0.1507, 0.1516, 0.1765, 0.1774, 0.8543, 0.8393, 0.8255, 0.8393, 0.006175, 0.1414, 0.1634, 0.1798, 0.1636]): _vg.add([_i], _w, 'REPLACE')
_vg = ob_cube.vertex_groups.new(name='Bone.017')
for _i, _w in zip([34, 35, 36, 37, 56, 57, 90, 91, 92, 93, 168, 169, 170, 171, 260, 261, 262, 264, 265, 267, 268, 269, 270, 272, 273, 274, 275, 364, 411, 412, 413, 414, 415, 416, 417, 418], [0.9928, 0.993, 0.9898, 0.9899, 0.003506, 0.00355, 0.8673, 0.8673, 0.8535, 0.8535, 0.9942, 0.9926, 0.9944, 0.9961, 0.1297, 0.8732, 0.1298, 0.8627, 0.1438, 0.8532, 0.1439, 0.004905, 0.8627, 0.9767, 0.9767, 0.9706, 0.9706, 0.999, 0.1242, 0.1348, 0.1445, 0.1348, 0.9795, 0.9751, 0.9709, 0.9751]): _vg.add([_i], _w, 'REPLACE')
_vg = ob_cube.vertex_groups.new(name='Bone.006')
for _i, _w in zip([4, 7, 16, 17, 18, 19, 20, 21, 117, 118, 120, 121, 122, 124, 125, 126, 127, 129, 131, 133, 134, 135, 192, 195, 335, 337, 351, 356, 362, 363, 368, 372, 377, 378, 455, 456, 458], [0.7427, 0.7397, 0.05275, 0.05326, 0.05769, 0.06004, 0.459, 0.4627, 0.857, 0.4908, 0.8742, 0.7749, 0.2305, 0.08655, 0.7211, 0.04054, 0.087, 0.126, 0.1112, 0.6591, 0.2204, 0.06952, 0.1004, 0.09859, 0.07182, 0.07226, 0.1683, 0.2104, 0.6957, 0.7736, 0.009223, 0.8987, 0.01946, 0.1309, 0.06878, 0.05091, 0.04401]): _vg.add([_i], _w, 'REPLACE')
_vg = ob_cube.vertex_groups.new(name='Bone.018')
for _i, _w in zip([18, 19, 20, 21, 58, 59, 60, 61, 106, 107, 110, 111, 112, 113, 117, 118, 120, 122, 124, 131, 133, 134, 279, 282, 285, 287, 322, 323, 324, 325, 335, 336, 337, 338, 339, 340, 341, 342, 343, 344, 345, 346, 362, 363, 372, 447, 448, 450, 455, 456, 457, 458, 459, 460, 461, 462], [0.5572, 0.5448, 0.5195, 0.5183, 0.03891, 0.03887, 0.05878, 0.05912, 0.00538, 0.0002833, 0.8041, 0.8025, 0.7349, 0.738, 0.07305, 0.5021, 0.06402, 0.6813, 0.09567, 0.1295, 0.02261, 0.6777, 0.02932, 0.05053, 0.05987, 0.05082, 0.1451, 0.004909, 0.1279, 0.4161, 0.8828, 0.8192, 0.8807, 0.7753, 0.772, 0.7157, 0.7811, 0.7789, 0.1821, 0.1818, 0.2031, 0.2046, 0.1396, 0.1069, 0.05743, 0.1444, 0.02504, 0.04999, 0.8976, 0.8569, 0.6883, 0.8654, 0.1709, 0.1912, 0.2019, 0.1929]): _vg.add([_i], _w, 'REPLACE')
_vg = ob_cube.vertex_groups.new(name='Bone.019')
for _i, _w in zip([58, 59, 60, 61, 94, 95, 96, 97, 110, 111, 112, 113, 276, 277, 278, 279, 280, 281, 282, 283, 284, 285, 286, 287, 290, 291, 325, 335, 336, 337, 338, 339, 340, 341, 342, 343, 344, 345, 346, 419, 420, 421, 422, 425, 455, 456, 457, 458, 459, 460, 461, 462], [0.7529, 0.7525, 0.7044, 0.7043, 0.05587, 0.05589, 0.07302, 0.07297, 0.1667, 0.1674, 0.1988, 0.1973, 0.1969, 0.05052, 0.197, 0.768, 0.06314, 0.2206, 0.7316, 0.07481, 0.2207, 0.6989, 0.06306, 0.7317, 0.004662, 0.004518, 0.009161, 0.0136, 0.1567, 0.01522, 0.1821, 0.05214, 0.2016, 0.05173, 0.1816, 0.7647, 0.7647, 0.7173, 0.7158, 0.1878, 0.2068, 0.2222, 0.2067, 0.00591, 0.004924, 0.03297, 0.05646, 0.03115, 0.7818, 0.7445, 0.7125, 0.7433]): _vg.add([_i], _w, 'REPLACE')
_vg = ob_cube.vertex_groups.new(name='Bone.020')
for _i, _w in zip([38, 39, 40, 41, 58, 59, 60, 61, 94, 95, 96, 97, 172, 173, 174, 175, 276, 277, 278, 279, 280, 281, 282, 283, 284, 285, 286, 287, 288, 289, 290, 291, 343, 344, 345, 346, 355, 419, 420, 421, 422, 423, 424, 425, 426, 459, 460, 461, 462], [0.9908, 0.9912, 0.985, 0.9853, 0.2014, 0.2018, 0.2331, 0.233, 0.9406, 0.9406, 0.9208, 0.9208, 0.9913, 0.9879, 0.9914, 0.9947, 0.7909, 0.9465, 0.7907, 0.1915, 0.9322, 0.7603, 0.2157, 0.9186, 0.7602, 0.2368, 0.9323, 0.2154, 0.9804, 0.9805, 0.9704, 0.9704, 0.04714, 0.04728, 0.06646, 0.06669, 0.9978, 0.8017, 0.7781, 0.7577, 0.7781, 0.9835, 0.9766, 0.9696, 0.9765, 0.03761, 0.05645, 0.06933, 0.05665]): _vg.add([_i], _w, 'REPLACE')
_vg = ob_cube.vertex_groups.new(name='Bone.021')
for _i, _w in zip([0, 1, 2, 3, 62, 63, 64, 65, 66, 67, 68, 69, 121, 128, 129, 150, 154, 157, 158, 176, 177, 178, 179, 180, 181, 182, 183, 184, 185, 186, 187, 188, 189, 190, 191, 192, 193, 194, 195, 347, 348, 349, 350, 352, 353, 354, 357, 375, 376, 377, 378, 463, 464, 465, 466, 467, 468, 469, 470], [0.2474, 0.2205, 0.2208, 0.2447, 0.9517, 0.9528, 0.9529, 0.9515, 0.9306, 0.9304, 0.9308, 0.93, 0.0126, 0.01637, 0.01571, 0.206, 0.2345, 0.2066, 0.2296, 0.77, 0.9544, 0.7768, 0.9537, 0.7774, 0.9543, 0.7684, 0.9527, 0.9943, 0.9328, 0.9944, 0.9319, 0.9944, 0.9319, 0.9943, 0.9311, 0.1685, 0.1564, 0.1583, 0.167, 0.9946, 0.7709, 0.7817, 0.775, 0.9944, 0.9945, 0.7821, 0.9945, 0.1492, 0.1633, 0.1643, 0.1715, 0.162, 0.1641, 0.164, 0.1607, 0.1134, 0.1129, 0.1131, 0.1103]): _vg.add([_i], _w, 'REPLACE')
_m = ob_cube.modifiers.new('Armature', 'ARMATURE')
_m.object = ob_leftarm
ob_leftarm.location = (0.0, 0.0, -2.842e-14)
ob_leftarm.rotation_euler = (3.142, -0.0, 1.571)
ob_leftarm.lineart.crease_threshold = 0.0
ob_rightarm.location = (0.0, 0.0, 0.0)
ob_rightarm.rotation_euler = (3.142, -0.0, -1.571)
ob_rightarm.scale = (-1.0, 1.0, 1.0)
ob_rightarm.lineart.crease_threshold = 0.0
ob_cube_001.parent = ob_rightarm
ob_cube_001.matrix_parent_inverse = Matrix(((-7.55e-08, 1.0, 8.47e-22, 0.0), (-1.0, -7.55e-08, 1.51e-07, -0.0), (-1.51e-07, -1.14e-14, -1.0, 0.0), (0.0, -0.0, 0.0, 1.0)))
ob_cube_001.location = (0.0, 0.0, 0.0)
ob_cube_001.rotation_euler = (0.0, 0.0, -1.571)
ob_cube_001.scale = (-1.0, -1.0, -1.0)
ob_cube_001.lineart.crease_threshold = 0.0
_vg = ob_cube_001.vertex_groups.new(name='Bone')
for _i, _w in zip([0, 1, 2, 3, 62, 63, 64, 65, 150, 154, 157, 158, 176, 177, 178, 179, 180, 181, 182, 183, 348, 349, 350, 354, 374, 463, 464, 465, 466, 467, 468, 469, 470, 471, 472, 473, 474, 475, 476, 477, 478, 479, 480, 481, 482, 483, 484, 485, 486], [0.7526, 0.7794, 0.7792, 0.7553, 0.0461, 0.0438, 0.04368, 0.04655, 0.794, 0.7655, 0.7933, 0.7704, 0.23, 0.04069, 0.2231, 0.04215, 0.2225, 0.04088, 0.2316, 0.04415, 0.229, 0.2183, 0.225, 0.2178, 0.979, 0.838, 0.8359, 0.836, 0.8393, 0.8866, 0.8871, 0.8869, 0.8897, 0.9997, 0.9787, 0.9787, 0.9791, 0.9873, 0.9873, 0.9873, 0.9875, 0.9998, 0.9997, 0.9998, 1.0, 1.0, 1.0, 1.0, 1.0]): _vg.add([_i], _w, 'REPLACE')
_vg = ob_cube_001.vertex_groups.new(name='Bone.001')
for _i, _w in zip([4, 5, 6, 7, 66, 67, 68, 69, 121, 125, 126, 127, 128, 129, 133, 135, 148, 151, 185, 187, 189, 191, 192, 193, 194, 195, 351, 356, 358, 375, 376, 377, 378], [0.1664, 0.1021, 0.1254, 0.1524, 0.06004, 0.06037, 0.05833, 0.06001, 0.1557, 0.01136, 0.009445, 0.7439, 0.1509, 0.6084, 0.02803, 0.03245, 0.00772, 0.01751, 0.06106, 0.05631, 0.06016, 0.05802, 0.7145, 0.7291, 0.7031, 0.7123, 0.09518, 0.1074, 0.03845, 0.8018, 0.6737, 0.7581, 0.6865]): _vg.add([_i], _w, 'REPLACE')
_vg = ob_cube_001.vertex_groups.new(name='Bone.002')
for _i, _w in zip([5, 6, 8, 9, 10, 12, 13, 42, 43, 44, 45, 114, 115, 116, 126, 127, 128, 129, 130, 135, 136, 137, 138, 139, 140, 143, 144, 145, 147, 148, 149, 151, 152, 153, 155, 156, 159, 193, 194, 199, 202, 205, 207, 292, 293, 294, 295, 351, 356, 358, 359, 360, 367, 368, 369, 370, 373, 376, 427, 428, 429, 430], [0.7983, 0.7361, 0.817, 0.8152, 0.3841, 0.09042, 0.08801, 0.02769, 0.0466, 0.0231, 0.001732, 0.7073, 0.7055, 0.361, 0.06541, 0.07387, 0.7781, 0.1203, 0.2888, 0.08785, 0.7249, 0.6252, 0.2793, 0.7866, 0.1909, 0.3019, 0.7899, 0.04251, 0.6273, 0.8498, 0.8481, 0.8445, 0.2235, 0.6107, 0.04726, 0.002948, 0.6202, 0.09642, 0.1147, 0.03623, 0.04201, 0.0006397, 0.01316, 0.2119, 0.2258, 0.1551, 0.133, 0.02881, 0.06297, 0.8792, 0.5611, 0.5695, 0.1565, 0.04735, 0.6546, 0.8145, 0.6416, 0.1515, 0.2177, 0.2096, 0.1126, 0.1854]): _vg.add([_i], _w, 'REPLACE')
_vg = ob_cube_001.vertex_groups.new(name='Bone.007')
for _i, _w in zip([8, 9, 10, 12, 13, 42, 43, 44, 45, 70, 71, 72, 73, 114, 115, 116, 130, 136, 137, 138, 139, 143, 144, 147, 148, 149, 151, 152, 153, 159, 196, 197, 198, 199, 200, 201, 202, 203, 204, 205, 206, 207, 292, 293, 294, 295, 358, 359, 360, 367, 369, 370, 373, 379, 380, 381, 382, 427, 428, 429, 430], [0.1303, 0.1303, 0.2873, 0.06071, 0.05933, 0.7957, 0.7641, 0.7548, 0.7965, 0.01828, 0.05269, 0.05338, 0.01419, 0.2583, 0.2504, 0.2957, 0.1884, 0.2423, 0.2722, 0.3098, 0.1677, 0.1967, 0.1745, 0.1599, 0.06029, 0.1074, 0.05913, 0.0006632, 0.1783, 0.2662, 0.1534, 0.03613, 0.1857, 0.7829, 0.05564, 0.188, 0.7558, 0.03405, 0.1485, 0.7799, 0.004461, 0.8072, 0.7405, 0.7164, 0.6896, 0.7269, 0.04908, 0.078, 0.06834, 0.1512, 0.2022, 0.1478, 0.2137, 0.1686, 0.1904, 0.1669, 0.1383, 0.7354, 0.7042, 0.7141, 0.7447]): _vg.add([_i], _w, 'REPLACE')
_vg = ob_cube_001.vertex_groups.new(name='Bone.008')
for _i, _w in zip([22, 23, 24, 25, 42, 43, 44, 45, 70, 71, 72, 73, 119, 123, 132, 146, 196, 197, 198, 199, 200, 201, 202, 203, 204, 205, 206, 207, 208, 209, 210, 211, 292, 293, 294, 295, 371, 379, 380, 381, 382, 383, 384, 385, 386, 427, 428, 429, 430], [0.9963, 0.991, 0.9907, 0.9965, 0.162, 0.1825, 0.1854, 0.1591, 0.964, 0.9437, 0.9427, 0.966, 0.9953, 0.9921, 0.9952, 0.9984, 0.8383, 0.9543, 0.8015, 0.1712, 0.9403, 0.7977, 0.1869, 0.9552, 0.8431, 0.1698, 0.9713, 0.1535, 0.9906, 0.9812, 0.9809, 0.9911, 0.02021, 0.03382, 0.04082, 0.02136, 0.9982, 0.8213, 0.7954, 0.8221, 0.8546, 0.9864, 0.9799, 0.9866, 0.9935, 0.02539, 0.0397, 0.03027, 0.01663]): _vg.add([_i], _w, 'REPLACE')
_vg = ob_cube_001.vertex_groups.new(name='Bone.003')
for _i, _w in zip([5, 6, 10, 11, 12, 13, 14, 15, 17, 116, 126, 130, 135, 137, 138, 140, 141, 142, 143, 145, 147, 148, 151, 152, 153, 155, 156, 159, 294, 295, 296, 298, 300, 302, 303, 309, 351, 359, 360, 361, 367, 368, 369, 373, 428, 429, 430, 431, 432, 434], [0.002517, 0.02014, 0.24, 1.0, 0.6675, 0.6468, 0.07822, 0.4808, 0.009547, 0.2708, 0.1459, 0.4254, 0.06919, 0.06734, 0.3073, 0.5771, 0.1078, 0.02238, 0.3848, 0.7061, 0.1566, 0.0187, 0.005205, 0.4164, 0.1303, 0.6363, 0.4846, 0.0595, 0.08449, 0.08496, 0.1046, 0.09438, 0.004387, 0.09097, 0.0504, 0.04066, 0.01952, 0.2129, 0.2641, 0.4258, 0.5302, 0.1656, 0.1021, 0.08132, 0.005018, 0.1042, 0.006035, 0.08453, 0.071, 0.1153]): _vg.add([_i], _w, 'REPLACE')
_vg = ob_cube_001.vertex_groups.new(name='Bone.009')
for _i, _w in zip([10, 12, 13, 14, 15, 46, 47, 48, 49, 98, 99, 100, 101, 116, 130, 138, 141, 142, 143, 145, 155, 156, 215, 218, 221, 223, 296, 297, 298, 299, 300, 301, 302, 303, 304, 305, 306, 307, 308, 309, 311, 367, 431, 432, 433, 434, 435, 436, 437, 438, 439], [0.03369, 0.1465, 0.1478, 0.1361, 0.1691, 0.0229, 0.02284, 0.007604, 0.00791, 0.8178, 0.8167, 0.7931, 0.7961, 0.03167, 0.06545, 0.07423, 0.005663, 0.01128, 0.0674, 0.1453, 0.1382, 0.4531, 0.02372, 0.01366, 0.002198, 0.0139, 0.8434, 0.8248, 0.8407, 0.8075, 0.7489, 0.7905, 0.7623, 0.3102, 0.8096, 0.1677, 0.1677, 0.1485, 0.1494, 0.03413, 0.003556, 0.1401, 0.8769, 0.8077, 0.6937, 0.813, 0.1675, 0.1559, 0.1401, 0.1566, 0.07151]): _vg.add([_i], _w, 'REPLACE')
_vg = ob_cube_001.vertex_groups.new(name='Bone.010')
for _i, _w in zip([46, 47, 48, 49, 74, 75, 76, 77, 98, 99, 100, 101, 212, 213, 214, 215, 216, 217, 218, 219, 220, 221, 222, 223, 224, 226, 228, 230, 297, 299, 300, 301, 302, 304, 305, 306, 307, 308, 387, 388, 389, 390, 391, 392, 393, 394, 432, 433, 434, 435, 436, 437, 438], [0.9162, 0.9162, 0.9333, 0.9331, 0.1982, 0.1982, 0.1855, 0.1855, 0.1548, 0.1547, 0.1624, 0.1613, 0.791, 0.1979, 0.791, 0.9149, 0.1894, 0.8155, 0.9263, 0.1792, 0.8154, 0.9391, 0.1894, 0.9262, 0.04725, 0.04725, 0.03768, 0.03768, 0.1522, 0.1576, 0.01616, 0.159, 0.01577, 0.1575, 0.8172, 0.8169, 0.8366, 0.8359, 0.7892, 0.8055, 0.8247, 0.8055, 0.04698, 0.04041, 0.03328, 0.04041, 0.003879, 0.02171, 0.005066, 0.8177, 0.8293, 0.8453, 0.829]): _vg.add([_i], _w, 'REPLACE')
_vg = ob_cube_001.vertex_groups.new(name='Bone.011')
for _i, _w in zip([26, 27, 28, 29, 46, 47, 48, 49, 74, 75, 76, 77, 78, 79, 80, 81, 160, 161, 162, 163, 212, 213, 214, 215, 216, 217, 218, 219, 220, 221, 222, 223, 224, 225, 226, 227, 228, 229, 230, 231, 232, 233, 234, 235, 366, 387, 388, 389, 390, 391, 392, 393, 394, 395, 396, 397, 398], [0.9986, 0.9987, 0.9986, 0.9986, 0.0422, 0.04221, 0.0229, 0.02296, 0.7996, 0.7996, 0.813, 0.813, 0.988, 0.988, 0.989, 0.989, 0.999, 0.999, 0.999, 0.9991, 0.2001, 0.7998, 0.2001, 0.04429, 0.8089, 0.1781, 0.03104, 0.8195, 0.1781, 0.01671, 0.8089, 0.03108, 0.9509, 0.9881, 0.9509, 0.9888, 0.9558, 0.9896, 0.9558, 0.9888, 0.9967, 0.9967, 0.9968, 0.9968, 0.9996, 0.2017, 0.1871, 0.1697, 0.1871, 0.951, 0.9544, 0.958, 0.9544, 0.9968, 0.9969, 0.997, 0.9969]): _vg.add([_i], _w, 'REPLACE')
_vg = ob_cube_001.vertex_groups.new(name='Bone.004')
for _i, _w in zip([13, 14, 15, 16, 17, 125, 126, 129, 133, 135, 140, 141, 142, 145, 152, 153, 155, 300, 302, 303, 309, 311, 313, 315, 351, 356, 359, 360, 361, 368, 432, 433, 439, 440, 442], [0.009123, 0.3978, 0.2032, 0.1159, 0.1234, 0.01522, 0.5307, 0.005512, 0.04457, 0.5135, 0.1505, 0.649, 0.5716, 0.05179, 0.2169, 0.01608, 0.08624, 0.09479, 0.06296, 0.3033, 0.06013, 0.06793, 0.001392, 0.01846, 0.1238, 0.156, 0.07729, 0.05195, 0.4404, 0.5535, 0.03875, 0.1248, 0.06831, 0.0681, 0.0827]): _vg.add([_i], _w, 'REPLACE')
_vg = ob_cube_001.vertex_groups.new(name='Bone.012')
for _i, _w in zip([14, 15, 16, 17, 52, 53, 102, 103, 104, 105, 141, 142, 155, 245, 300, 302, 303, 309, 310, 311, 312, 313, 314, 315, 316, 317, 318, 319, 320, 321, 327, 329, 368, 432, 433, 439, 440, 441, 442, 443, 444, 445, 446, 449], [0.3402, 0.1, 0.09349, 0.06411, 0.001402, 0.001597, 0.8426, 0.8462, 0.8222, 0.8228, 0.09276, 0.1772, 0.05321, 0.0001593, 0.08638, 0.03574, 0.3057, 0.8184, 0.8522, 0.857, 0.8361, 0.8069, 0.8192, 0.8158, 0.2708, 0.8334, 0.138, 0.1389, 0.1424, 0.1431, 0.03586, 0.02107, 0.05424, 0.02403, 0.1267, 0.8198, 0.841, 0.7772, 0.8315, 0.133, 0.1391, 0.1395, 0.1389, 0.1155]): _vg.add([_i], _w, 'REPLACE')
_vg = ob_cube_001.vertex_groups.new(name='Bone.013')
for _i, _w in zip([50, 51, 52, 53, 82, 83, 84, 85, 102, 103, 104, 105, 236, 237, 238, 239, 240, 241, 242, 243, 244, 245, 246, 247, 248, 250, 252, 254, 310, 312, 314, 317, 318, 319, 320, 321, 399, 400, 401, 402, 403, 404, 405, 406, 441, 443, 444, 445, 446], [0.9431, 0.943, 0.941, 0.9409, 0.176, 0.176, 0.1704, 0.1704, 0.1317, 0.132, 0.1479, 0.1482, 0.8249, 0.1745, 0.8249, 0.9452, 0.1705, 0.8258, 0.9433, 0.1664, 0.8258, 0.9422, 0.1705, 0.9433, 0.02607, 0.02607, 0.02056, 0.02056, 0.124, 0.1394, 0.1483, 0.1407, 0.8526, 0.8521, 0.8468, 0.8462, 0.8274, 0.8281, 0.8288, 0.8281, 0.02543, 0.02154, 0.01757, 0.02154, 0.001411, 0.8582, 0.8514, 0.8495, 0.8513]): _vg.add([_i], _w, 'REPLACE')
_vg = ob_cube_001.vertex_groups.new(name='Bone.014')
for _i, _w in zip([30, 31, 32, 33, 50, 51, 52, 53, 82, 83, 84, 85, 86, 87, 88, 89, 164, 165, 166, 167, 236, 237, 238, 239, 240, 241, 242, 243, 244, 245, 246, 247, 248, 249, 250, 251, 252, 253, 254, 255, 256, 257, 258, 259, 365, 399, 400, 401, 402, 403, 404, 405, 406, 407, 408, 409, 410], [0.9991, 0.9991, 0.9993, 0.9993, 0.01357, 0.0136, 0.01489, 0.01495, 0.8229, 0.8229, 0.8286, 0.8286, 0.9915, 0.9915, 0.9925, 0.9925, 0.9994, 0.9995, 0.9994, 0.9993, 0.1701, 0.8245, 0.1701, 0.01181, 0.8285, 0.169, 0.01279, 0.8326, 0.1691, 0.01372, 0.8285, 0.01281, 0.9617, 0.9916, 0.9617, 0.9923, 0.9645, 0.993, 0.9645, 0.9923, 0.9978, 0.9978, 0.9982, 0.9982, 0.9998, 0.1678, 0.167, 0.1662, 0.167, 0.9621, 0.964, 0.966, 0.964, 0.9979, 0.9981, 0.9983, 0.9981]): _vg.add([_i], _w, 'REPLACE')
_vg = ob_cube_001.vertex_groups.new(name='Bone.005')
for _i, _w in zip([4, 6, 7, 14, 16, 17, 18, 19, 108, 109, 117, 120, 122, 124, 125, 126, 127, 129, 131, 133, 134, 135, 141, 142, 152, 313, 315, 316, 322, 324, 325, 326, 327, 328, 329, 339, 341, 351, 356, 361, 362, 363, 368, 440, 441, 442, 447, 448, 449, 450, 457], [0.03186, 0.0036, 0.03249, 0.001735, 0.5965, 0.5987, 0.1594, 0.1932, 0.008583, 0.005651, 0.009462, 0.003507, 0.0424, 0.6766, 0.1582, 0.1603, 0.05494, 0.06961, 0.5722, 0.1668, 0.04588, 0.1657, 0.08942, 0.1305, 0.02998, 0.0813, 0.07698, 0.3235, 0.06933, 0.08161, 0.1937, 0.003283, 0.1256, 0.009711, 0.1186, 0.06794, 0.05916, 0.5291, 0.4134, 0.05841, 0.1105, 0.0901, 0.09351, 0.02147, 0.07964, 0.005281, 0.07234, 0.1264, 0.1292, 0.118, 0.08834]): _vg.add([_i], _w, 'REPLACE')
_vg = ob_cube_001.vertex_groups.new(name='Bone.015')
for _i, _w in zip([16, 17, 18, 19, 54, 55, 56, 57, 106, 107, 108, 109, 122, 124, 131, 134, 263, 265, 266, 268, 269, 271, 313, 315, 316, 322, 323, 324, 325, 326, 327, 328, 329, 330, 331, 332, 333, 334, 339, 340, 341, 412, 413, 414, 441, 447, 448, 449, 450, 451, 452, 453, 454, 457], [0.09394, 0.1052, 0.1932, 0.1737, 0.1464, 0.1464, 0.1673, 0.1673, 0.9165, 0.917, 0.907, 0.9091, 0.008244, 0.1065, 0.1351, 0.02415, 0.138, 0.008338, 0.1547, 0.008352, 0.1681, 0.1545, 0.0495, 0.01507, 0.3498, 0.749, 0.924, 0.7556, 0.3385, 0.9161, 0.7807, 0.8989, 0.7923, 0.9142, 0.8358, 0.8349, 0.8054, 0.8048, 0.07622, 0.02357, 0.07799, 0.001098, 0.009203, 0.001073, 0.1023, 0.7573, 0.7901, 0.7263, 0.7805, 0.8468, 0.8214, 0.8007, 0.8211, 0.1504]): _vg.add([_i], _w, 'REPLACE')
_vg = ob_cube_001.vertex_groups.new(name='Bone.016')
for _i, _w in zip([54, 55, 56, 57, 90, 91, 92, 93, 106, 107, 108, 109, 260, 261, 262, 263, 264, 265, 266, 267, 268, 269, 270, 271, 274, 275, 323, 326, 328, 330, 331, 332, 333, 334, 411, 412, 413, 414, 417, 451, 452, 453, 454], [0.8313, 0.8311, 0.8034, 0.8034, 0.1291, 0.129, 0.1415, 0.1415, 0.01297, 0.01336, 0.02924, 0.02986, 0.8468, 0.1236, 0.8467, 0.8417, 0.1331, 0.8266, 0.8201, 0.1417, 0.8265, 0.8017, 0.1331, 0.8202, 0.006907, 0.006894, 0.006467, 0.02072, 0.03095, 0.02154, 0.1507, 0.1516, 0.1765, 0.1774, 0.8543, 0.8393, 0.8255, 0.8393, 0.006175, 0.1414, 0.1634, 0.1798, 0.1636]): _vg.add([_i], _w, 'REPLACE')
_vg = ob_cube_001.vertex_groups.new(name='Bone.017')
for _i, _w in zip([34, 35, 36, 37, 56, 57, 90, 91, 92, 93, 168, 169, 170, 171, 260, 261, 262, 264, 265, 267, 268, 269, 270, 272, 273, 274, 275, 364, 411, 412, 413, 414, 415, 416, 417, 418], [0.9928, 0.993, 0.9898, 0.9899, 0.003506, 0.00355, 0.8673, 0.8673, 0.8535, 0.8535, 0.9942, 0.9926, 0.9944, 0.9961, 0.1297, 0.8732, 0.1298, 0.8627, 0.1438, 0.8532, 0.1439, 0.004905, 0.8627, 0.9767, 0.9767, 0.9706, 0.9706, 0.999, 0.1242, 0.1348, 0.1445, 0.1348, 0.9795, 0.9751, 0.9709, 0.9751]): _vg.add([_i], _w, 'REPLACE')
_vg = ob_cube_001.vertex_groups.new(name='Bone.006')
for _i, _w in zip([4, 7, 16, 17, 18, 19, 20, 21, 117, 118, 120, 121, 122, 124, 125, 126, 127, 129, 131, 133, 134, 135, 192, 195, 335, 337, 351, 356, 362, 363, 368, 372, 377, 378, 455, 456, 458], [0.7427, 0.7397, 0.05275, 0.05326, 0.05769, 0.06004, 0.459, 0.4627, 0.857, 0.4908, 0.8742, 0.7749, 0.2305, 0.08655, 0.7211, 0.04054, 0.087, 0.126, 0.1112, 0.6591, 0.2204, 0.06952, 0.1004, 0.09859, 0.07182, 0.07226, 0.1683, 0.2104, 0.6957, 0.7736, 0.009223, 0.8987, 0.01946, 0.1309, 0.06878, 0.05091, 0.04401]): _vg.add([_i], _w, 'REPLACE')
_vg = ob_cube_001.vertex_groups.new(name='Bone.018')
for _i, _w in zip([18, 19, 20, 21, 58, 59, 60, 61, 106, 107, 110, 111, 112, 113, 117, 118, 120, 122, 124, 131, 133, 134, 279, 282, 285, 287, 322, 323, 324, 325, 335, 336, 337, 338, 339, 340, 341, 342, 343, 344, 345, 346, 362, 363, 372, 447, 448, 450, 455, 456, 457, 458, 459, 460, 461, 462], [0.5572, 0.5448, 0.5195, 0.5183, 0.03891, 0.03887, 0.05878, 0.05912, 0.00538, 0.0002833, 0.8041, 0.8025, 0.7349, 0.738, 0.07305, 0.5021, 0.06402, 0.6813, 0.09567, 0.1295, 0.02261, 0.6777, 0.02932, 0.05053, 0.05987, 0.05082, 0.1451, 0.004909, 0.1279, 0.4161, 0.8828, 0.8192, 0.8807, 0.7753, 0.772, 0.7157, 0.7811, 0.7789, 0.1821, 0.1818, 0.2031, 0.2046, 0.1396, 0.1069, 0.05743, 0.1444, 0.02504, 0.04999, 0.8976, 0.8569, 0.6883, 0.8654, 0.1709, 0.1912, 0.2019, 0.1929]): _vg.add([_i], _w, 'REPLACE')
_vg = ob_cube_001.vertex_groups.new(name='Bone.019')
for _i, _w in zip([58, 59, 60, 61, 94, 95, 96, 97, 110, 111, 112, 113, 276, 277, 278, 279, 280, 281, 282, 283, 284, 285, 286, 287, 290, 291, 325, 335, 336, 337, 338, 339, 340, 341, 342, 343, 344, 345, 346, 419, 420, 421, 422, 425, 455, 456, 457, 458, 459, 460, 461, 462], [0.7529, 0.7525, 0.7044, 0.7043, 0.05587, 0.05589, 0.07302, 0.07297, 0.1667, 0.1674, 0.1988, 0.1973, 0.1969, 0.05052, 0.197, 0.768, 0.06314, 0.2206, 0.7316, 0.07481, 0.2207, 0.6989, 0.06306, 0.7317, 0.004662, 0.004518, 0.009161, 0.0136, 0.1567, 0.01522, 0.1821, 0.05214, 0.2016, 0.05173, 0.1816, 0.7647, 0.7647, 0.7173, 0.7158, 0.1878, 0.2068, 0.2222, 0.2067, 0.00591, 0.004924, 0.03297, 0.05646, 0.03115, 0.7818, 0.7445, 0.7125, 0.7433]): _vg.add([_i], _w, 'REPLACE')
_vg = ob_cube_001.vertex_groups.new(name='Bone.020')
for _i, _w in zip([38, 39, 40, 41, 58, 59, 60, 61, 94, 95, 96, 97, 172, 173, 174, 175, 276, 277, 278, 279, 280, 281, 282, 283, 284, 285, 286, 287, 288, 289, 290, 291, 343, 344, 345, 346, 355, 419, 420, 421, 422, 423, 424, 425, 426, 459, 460, 461, 462], [0.9908, 0.9912, 0.985, 0.9853, 0.2014, 0.2018, 0.2331, 0.233, 0.9406, 0.9406, 0.9208, 0.9208, 0.9913, 0.9879, 0.9914, 0.9947, 0.7909, 0.9465, 0.7907, 0.1915, 0.9322, 0.7603, 0.2157, 0.9186, 0.7602, 0.2368, 0.9323, 0.2154, 0.9804, 0.9805, 0.9704, 0.9704, 0.04714, 0.04728, 0.06646, 0.06669, 0.9978, 0.8017, 0.7781, 0.7577, 0.7781, 0.9835, 0.9766, 0.9696, 0.9765, 0.03761, 0.05645, 0.06933, 0.05665]): _vg.add([_i], _w, 'REPLACE')
_vg = ob_cube_001.vertex_groups.new(name='Bone.021')
for _i, _w in zip([0, 1, 2, 3, 62, 63, 64, 65, 66, 67, 68, 69, 121, 128, 129, 150, 154, 157, 158, 176, 177, 178, 179, 180, 181, 182, 183, 184, 185, 186, 187, 188, 189, 190, 191, 192, 193, 194, 195, 347, 348, 349, 350, 352, 353, 354, 357, 375, 376, 377, 378, 463, 464, 465, 466, 467, 468, 469, 470], [0.2474, 0.2205, 0.2208, 0.2447, 0.9517, 0.9528, 0.9529, 0.9515, 0.9306, 0.9304, 0.9308, 0.93, 0.0126, 0.01637, 0.01571, 0.206, 0.2345, 0.2066, 0.2296, 0.77, 0.9544, 0.7768, 0.9537, 0.7774, 0.9543, 0.7684, 0.9527, 0.9943, 0.9328, 0.9944, 0.9319, 0.9944, 0.9319, 0.9943, 0.9311, 0.1685, 0.1564, 0.1583, 0.167, 0.9946, 0.7709, 0.7817, 0.775, 0.9944, 0.9945, 0.7821, 0.9945, 0.1492, 0.1633, 0.1643, 0.1715, 0.162, 0.1641, 0.164, 0.1607, 0.1134, 0.1129, 0.1131, 0.1103]): _vg.add([_i], _w, 'REPLACE')
_m = ob_cube_001.modifiers.new('Armature', 'ARMATURE')
_m.object = ob_rightarm

# ---- collection membership
col_collection.objects.link(ob_cube)
col_collection.objects.link(ob_leftarm)
col_collection.objects.link(ob_rightarm)
col_collection.objects.link(ob_cube_001)

# ---- scene / render settings (as saved in the file)
scene.frame_start = 0; scene.frame_end = 60; scene.frame_set(7)
scene.render.engine = 'BLENDER_EEVEE_NEXT'
scene.render.fps = 60
scene.cycles.use_denoising = False
scene.cycles.samples = 128
scene.cycles.sampling_pattern = 'TABULATED_SOBOL'
scene.cycles.use_adaptive_sampling = False
scene.cycles.use_light_tree = False
scene.view_settings.view_transform = 'Filmic'
bpy.context.view_layer.update()

# ---- added for rendering (the .blend has no active camera and no usable light): camera, sun
cam_auto = bpy.data.cameras.new('AutoCamera')
cam_auto.lens = 50.0
cam_auto.sensor_width = 36.0
cam_auto.clip_end = 1000.0
ob_auto_camera = bpy.data.objects.new('AutoCamera', cam_auto)
scene.collection.objects.link(ob_auto_camera)
ob_auto_camera.location = (10.525, -15.7899, 9.43785)
ob_auto_camera.rotation_euler = (1.09748, -7.21219e-08, 0.694738)
scene.camera = ob_auto_camera
light_auto_sun = bpy.data.lights.new('AutoSun', 'SUN')
light_auto_sun.energy = 3.0
light_auto_sun.angle = 0.0523599
ob_auto_sun = bpy.data.objects.new('AutoSun', light_auto_sun)
scene.collection.objects.link(ob_auto_sun)
ob_auto_sun.rotation_euler = (0.872665, 0.174533, 0.523599)
bpy.context.view_layer.update()
